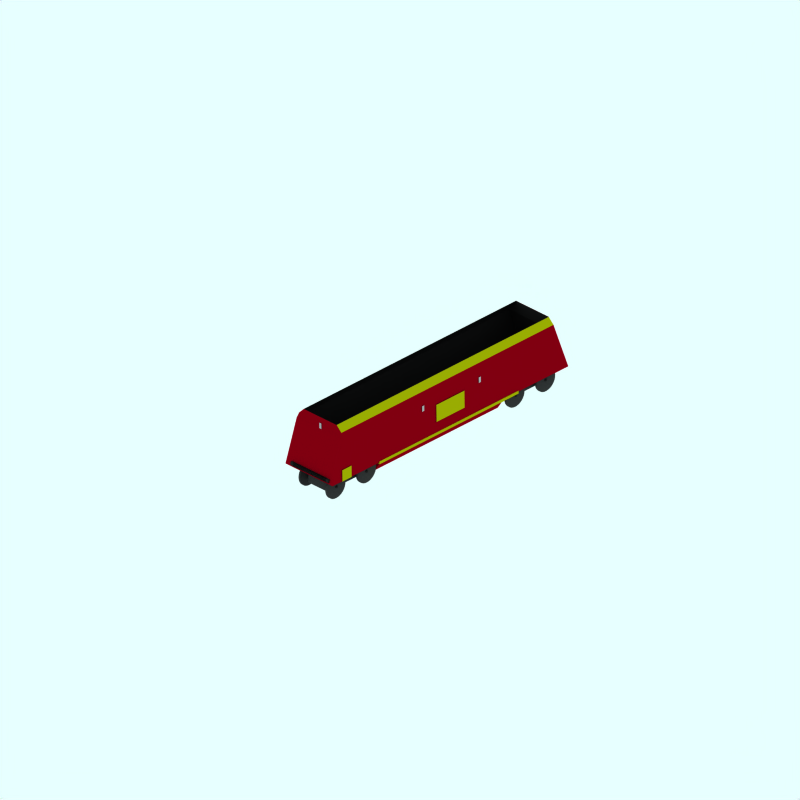 # Source: hta.blend  (saved by Blender 2.42.0; exported with 4.5.12 LTS)
import bpy
from mathutils import Matrix  # noqa: F401  (used for matrix-valued properties, if any)

bpy.ops.wm.read_factory_settings(use_empty=True)
scene = bpy.context.scene
scene.name = 'Scene'

# ---- collections
col_collection_1 = bpy.data.collections.new('Collection 1'); scene.collection.children.link(col_collection_1)
col_collection_2 = bpy.data.collections.new('Collection 2'); scene.collection.children.link(col_collection_2)
col_collection_2.hide_render = True
col_collection_2.hide_viewport = True
col_collection_3 = bpy.data.collections.new('Collection 3'); scene.collection.children.link(col_collection_3)
col_collection_3.hide_render = True
col_collection_3.hide_viewport = True

# ---- materials (node trees are filled in below, after node groups)
mat_maincolour1 = bpy.data.materials.new('MainColour1')
mat_maincolour1.alpha_threshold = 0.0
mat_maincolour1.preview_render_type = 'CUBE'
mat_maincolour1.diffuse_color = (0.5549, 0.0, 0.06479, 1.0)
mat_maincolour1.specular_color = (1.0, 0.9999, 0.9999)
mat_maincolour1.roughness = 0.5
mat_maincolour1.line_color = (0.0, 0.0, 0.0, 1.0)
mat_sign = bpy.data.materials.new('Sign')
mat_sign.alpha_threshold = 0.0
mat_sign.preview_render_type = 'CUBE'
mat_sign.diffuse_color = (0.6754, 0.6754, 0.6753, 1.0)
mat_sign.specular_color = (1.0, 0.9999, 0.9999)
mat_sign.roughness = 0.5
mat_sign.line_color = (0.0, 0.0, 0.0, 1.0)
mat_maincolour2 = bpy.data.materials.new('MainColour2')
mat_maincolour2.alpha_threshold = 0.0
mat_maincolour2.preview_render_type = 'CUBE'
mat_maincolour2.diffuse_color = (0.6611, 0.6754, 0.007007, 1.0)
mat_maincolour2.specular_color = (1.0, 0.9999, 0.9999)
mat_maincolour2.roughness = 0.5
mat_maincolour2.line_color = (0.0, 0.0, 0.0, 1.0)
mat_underframe = bpy.data.materials.new('Underframe')
mat_underframe.alpha_threshold = 0.0
mat_underframe.preview_render_type = 'FLAT'
mat_underframe.diffuse_color = (0.1334, 0.1334, 0.1334, 1.0)
mat_underframe.roughness = 0.5
mat_underframe.line_color = (0.0, 0.0, 0.0, 1.0)
mat_wheel = bpy.data.materials.new('wheel')
mat_wheel.alpha_threshold = 0.0
mat_wheel.preview_render_type = 'FLAT'
mat_wheel.diffuse_color = (0.2144, 0.2144, 0.2144, 1.0)
mat_wheel.roughness = 0.5
mat_wheel.line_color = (0.0, 0.0, 0.0, 1.0)
mat_base = bpy.data.materials.new('Base')
mat_base.alpha_threshold = 0.0
mat_base.preview_render_type = 'FLAT'
mat_base.diffuse_color = (0.6616, 0.675, 0.00675, 1.0)
mat_base.roughness = 0.5
mat_base.line_color = (0.0, 0.0, 0.0, 1.0)

# ---- material node trees

# ---- world
world_world = bpy.data.worlds.new('World'); scene.world = world_world
world_world.color = (0.9059, 1.0, 1.0)
world_world.use_sun_shadow = False
world_world.sun_shadow_jitter_overblur = 0.0
world_world.cycles.sampling_method = 'MANUAL'
world_world.cycles.sample_map_resolution = 256

# ---- cameras
cam_camera_001 = bpy.data.cameras.new('Camera.001')
cam_camera_001.type = 'ORTHO'
cam_camera_001.passepartout_alpha = 0.2
cam_camera_001.clip_end = 100.0
cam_camera_001.lens = 35.0
cam_camera_001.ortho_scale = 24.0
cam_camera_001.display_size = 5.91
cam_camera_001.show_passepartout = False
cam_camera_001.show_safe_areas = True
cam_camera_001.dof.focus_distance = 0.0
cam_camera_001.dof.aperture_fstop = 128.0

# ---- lights
light_lamp = bpy.data.lights.new('Lamp', 'SUN')
light_lamp.transmission_factor = 0.0
light_lamp.angle = 1.571
light_lamp.energy = 0.028
light_lamp.shadow_buffer_clip_start = 0.5
light_lamp.shadow_soft_size = 1.0
light_lamp.shadow_cascade_max_distance = 1000.0
light_lamp.cycles.use_multiple_importance_sampling = False

# ---- meshes
me_plane_008 = bpy.data.meshes.new('Plane.008')
me_plane_008.from_pydata([(0.4098, 3.581, 0.2426), (0.4098, -1.619, 0.2426), (-0.3902, -1.619, 0.2426), (-0.3902, 3.581, 0.2426), (-0.7902, 3.581, 0.8426), (-0.7902, -1.619, 0.8426), (0.8098, -1.619, 0.8426), (0.8098, 3.581, 0.8426)], [], [(0, 3, 2, 1), (2, 3, 4, 5), (3, 0, 7, 4), (0, 1, 6, 7), (1, 2, 5, 6), (5, 4, 7, 6)])
me_plane_008.materials.append(mat_maincolour1)
me_plane_008.use_remesh_preserve_volume = False
me_plane_008.use_remesh_preserve_attributes = False
me_plane_008.use_mirror_vertex_groups = False
me_plane_008.update()
me_plane_031 = bpy.data.meshes.new('Plane.031')
me_plane_031.from_pydata([(-0.1, 2.1, 1.0), (-0.1, 1.9, 1.0), (-0.2, 1.9, 1.0), (-0.2, 2.1, 1.0)], [], [(0, 3, 2, 1)])
me_plane_031.materials.append(mat_sign)
me_plane_031.use_remesh_preserve_volume = False
me_plane_031.use_remesh_preserve_attributes = False
me_plane_031.use_mirror_vertex_groups = False
me_plane_031.update()
me_plane_030 = bpy.data.meshes.new('Plane.030')
me_plane_030.from_pydata([(2.3, 2.1, 1.0), (2.3, 1.9, 1.0), (2.2, 1.9, 1.0), (2.2, 2.1, 1.0)], [], [(0, 3, 2, 1)])
me_plane_030.materials.append(mat_sign)
me_plane_030.use_remesh_preserve_volume = False
me_plane_030.use_remesh_preserve_attributes = False
me_plane_030.use_mirror_vertex_groups = False
me_plane_030.update()
me_plane_029 = bpy.data.meshes.new('Plane.029')
me_plane_029.from_pydata([(-3.2, 1.3, 1.0), (-3.2, 0.9, 1.0), (-3.6, 0.9, 1.0), (-3.6, 1.3, 1.0)], [], [(0, 3, 2, 1)])
me_plane_029.materials.append(mat_maincolour2)
me_plane_029.use_remesh_preserve_volume = False
me_plane_029.use_remesh_preserve_attributes = False
me_plane_029.use_mirror_vertex_groups = False
me_plane_029.update()
me_plane_028 = bpy.data.meshes.new('Plane.028')
me_plane_028.from_pydata([(1.0, 6.36, 1.073), (1.0, -4.215, 1.073), (-1.0, -4.215, 1.073), (-1.0, 6.36, 1.073)], [], [(0, 3, 2, 1)])
me_plane_028.materials.append(mat_underframe)
me_plane_028.use_remesh_preserve_volume = False
me_plane_028.use_remesh_preserve_attributes = False
me_plane_028.use_mirror_vertex_groups = False
me_plane_028.update()
me_plane_027 = bpy.data.meshes.new('Plane.027')
me_plane_027.from_pydata([(0.06, 2.5, -3.51), (0.06, 2.3, -3.51), (-0.04, 2.3, -3.51), (-0.04, 2.5, -3.51)], [], [(0, 3, 2, 1)])
me_plane_027.materials.append(mat_sign)
me_plane_027.use_remesh_preserve_volume = False
me_plane_027.use_remesh_preserve_attributes = False
me_plane_027.use_mirror_vertex_groups = False
me_plane_027.update()
me_plane_026 = bpy.data.meshes.new('Plane.026')
me_plane_026.from_pydata([(0.06, 2.5, 5.51), (0.06, 2.3, 5.51), (-0.04, 2.3, 5.51), (-0.04, 2.5, 5.51)], [], [(0, 3, 2, 1)])
me_plane_026.materials.append(mat_sign)
me_plane_026.use_remesh_preserve_volume = False
me_plane_026.use_remesh_preserve_attributes = False
me_plane_026.use_mirror_vertex_groups = False
me_plane_026.update()
me_plane_025 = bpy.data.meshes.new('Plane.025')
me_plane_025.from_pydata([(-3.2, 1.3, -1.01), (-3.2, 0.9, -1.01), (-3.6, 0.9, -1.01), (-3.6, 1.3, -1.01)], [], [(0, 3, 2, 1)])
me_plane_025.materials.append(mat_maincolour2)
me_plane_025.use_remesh_preserve_volume = False
me_plane_025.use_remesh_preserve_attributes = False
me_plane_025.use_mirror_vertex_groups = False
me_plane_025.update()
me_plane_024 = bpy.data.meshes.new('Plane.024')
me_plane_024.from_pydata([(2.3, 2.1, -1.01), (2.3, 1.9, -1.01), (2.2, 1.9, -1.01), (2.2, 2.1, -1.01)], [], [(0, 3, 2, 1)])
me_plane_024.materials.append(mat_sign)
me_plane_024.use_remesh_preserve_volume = False
me_plane_024.use_remesh_preserve_attributes = False
me_plane_024.use_mirror_vertex_groups = False
me_plane_024.update()
me_plane_023 = bpy.data.meshes.new('Plane.023')
me_plane_023.from_pydata([(-0.1, 2.1, -1.01), (-0.1, 1.9, -1.01), (-0.2, 1.9, -1.01), (-0.2, 2.1, -1.01)], [], [(0, 3, 2, 1)])
me_plane_023.materials.append(mat_sign)
me_plane_023.use_remesh_preserve_volume = False
me_plane_023.use_remesh_preserve_attributes = False
me_plane_023.use_mirror_vertex_groups = False
me_plane_023.update()
me_plane_022 = bpy.data.meshes.new('Plane.022')
me_plane_022.from_pydata([(5.49, 2.299, -0.9923), (-3.49, 2.299, -0.9923), (5.49, 2.499, -0.8923), (-3.51, 2.499, -0.8923), (5.49, 2.499, -0.8923), (-3.49, 2.499, -0.8923), (-3.49, 2.699, -0.6923), (5.49, 2.699, -0.6923), (-3.49, 2.699, 0.6923), (5.49, 2.699, 0.6923), (5.49, 2.299, 0.9923), (-3.49, 2.299, 0.9923), (5.49, 2.499, 0.8923), (-3.49, 2.499, 0.8923)], [(0, 2), (1, 3)], [(4, 12, 9, 7), (0, 10, 12, 4), (1, 11, 13, 5), (5, 6, 8, 13)])
me_plane_022.materials.append(mat_underframe)
me_plane_022.use_remesh_preserve_volume = False
me_plane_022.use_remesh_preserve_attributes = False
me_plane_022.use_mirror_vertex_groups = False
me_plane_022.update()
me_plane_021 = bpy.data.meshes.new('Plane.021')
me_plane_021.from_pydata([(5.49, 2.299, -0.9977), (5.99, 0.8992, -0.9977), (-3.98, 0.8992, -0.9977), (-3.48, 2.299, -0.9977), (5.49, 2.299, 0.9923), (5.99, 0.8992, 0.9923), (-3.98, 0.8992, 0.9923), (-3.48, 2.299, 0.9923)], [], [(2, 6, 7, 3), (0, 4, 5, 1)])
me_plane_021.materials.append(mat_underframe)
me_plane_021.use_remesh_preserve_volume = False
me_plane_021.use_remesh_preserve_attributes = False
me_plane_021.use_mirror_vertex_groups = False
me_plane_021.update()
me_plane_020 = bpy.data.meshes.new('Plane.020')
me_plane_020.from_pydata([(5.5, 2.299, 0.9823), (6.0, 0.8992, 0.9823), (-4.0, 0.8992, 0.9823), (-3.5, 2.299, 0.9823)], [], [(0, 3, 2, 1)])
me_plane_020.materials.append(mat_underframe)
me_plane_020.use_remesh_preserve_volume = False
me_plane_020.use_remesh_preserve_attributes = False
me_plane_020.use_mirror_vertex_groups = False
me_plane_020.update()
me_plane_019 = bpy.data.meshes.new('Plane.019')
me_plane_019.from_pydata([(5.5, 2.299, 0.9823), (-3.5, 2.299, 0.9823), (5.5, 2.499, 0.8823), (-3.5, 2.499, 0.8823)], [], [(1, 0, 2, 3)])
me_plane_019.materials.append(mat_underframe)
me_plane_019.use_remesh_preserve_volume = False
me_plane_019.use_remesh_preserve_attributes = False
me_plane_019.use_mirror_vertex_groups = False
me_plane_019.update()
me_plane_018 = bpy.data.meshes.new('Plane.018')
me_plane_018.from_pydata([(5.5, 2.499, 0.8823), (-3.5, 2.499, 0.8823), (-3.5, 2.699, 0.6823), (5.5, 2.699, 0.6823)], [], [(1, 0, 3, 2)])
me_plane_018.materials.append(mat_underframe)
me_plane_018.use_remesh_preserve_volume = False
me_plane_018.use_remesh_preserve_attributes = False
me_plane_018.use_mirror_vertex_groups = False
me_plane_018.update()
me_plane_017 = bpy.data.meshes.new('Plane.017')
me_plane_017.from_pydata([(5.5, 2.299, -0.9877), (6.0, 0.8992, -0.9877), (-4.0, 0.8992, -0.9877), (-3.5, 2.299, -0.9877)], [], [(0, 3, 2, 1)])
me_plane_017.materials.append(mat_underframe)
me_plane_017.use_remesh_preserve_volume = False
me_plane_017.use_remesh_preserve_attributes = False
me_plane_017.use_mirror_vertex_groups = False
me_plane_017.update()
me_plane_016 = bpy.data.meshes.new('Plane.016')
me_plane_016.from_pydata([(5.5, 2.499, 0.8823), (-3.5, 2.499, 0.8823), (-3.5, 2.699, 0.6823), (5.5, 2.699, 0.6823)], [], [(1, 0, 3, 2)])
me_plane_016.materials.append(mat_underframe)
me_plane_016.use_remesh_preserve_volume = False
me_plane_016.use_remesh_preserve_attributes = False
me_plane_016.use_mirror_vertex_groups = False
me_plane_016.update()
me_plane_015 = bpy.data.meshes.new('Plane.015')
me_plane_015.from_pydata([(5.5, 2.299, 0.9823), (-3.5, 2.299, 0.9823), (5.5, 2.499, 0.8823), (-3.5, 2.499, 0.8823)], [], [(1, 0, 2, 3)])
me_plane_015.materials.append(mat_underframe)
me_plane_015.use_remesh_preserve_volume = False
me_plane_015.use_remesh_preserve_attributes = False
me_plane_015.use_mirror_vertex_groups = False
me_plane_015.update()
me_plane_014 = bpy.data.meshes.new('Plane.014')
me_plane_014.from_pydata([(1.6, 1.9, -1.01), (1.6, 1.3, -1.01), (0.4, 1.3, -1.01), (0.4, 1.9, -1.01)], [], [(0, 3, 2, 1)])
me_plane_014.materials.append(mat_maincolour2)
me_plane_014.use_remesh_preserve_volume = False
me_plane_014.use_remesh_preserve_attributes = False
me_plane_014.use_mirror_vertex_groups = False
me_plane_014.update()
me_plane_013 = bpy.data.meshes.new('Plane.013')
me_plane_013.from_pydata([(1.6, 1.9, -1.01), (1.6, 1.3, -1.01), (0.4, 1.3, -1.01), (0.4, 1.9, -1.01)], [], [(0, 3, 2, 1)])
me_plane_013.materials.append(mat_maincolour2)
me_plane_013.use_remesh_preserve_volume = False
me_plane_013.use_remesh_preserve_attributes = False
me_plane_013.use_mirror_vertex_groups = False
me_plane_013.update()
me_plane_011 = bpy.data.meshes.new('Plane.011')
me_plane_011.from_pydata([(5.5, 2.299, -0.9977), (6.0, 0.8992, -0.9977), (-4.0, 0.8992, -0.9977), (-3.5, 2.299, -0.9977), (5.5, 2.299, 0.9923), (6.0, 0.8992, 0.9923), (-4.0, 0.8992, 0.9923), (-3.5, 2.299, 0.9923)], [], [(2, 6, 7, 3), (0, 4, 5, 1)])
me_plane_011.materials.append(mat_maincolour1)
me_plane_011.use_remesh_preserve_volume = False
me_plane_011.use_remesh_preserve_attributes = False
me_plane_011.use_mirror_vertex_groups = False
me_plane_011.update()
me_plane_007 = bpy.data.meshes.new('Plane.007')
me_plane_007.from_pydata([(5.5, 2.299, -0.9923), (-3.5, 2.299, -0.9923), (5.5, 2.499, -0.8923), (-3.5, 2.499, -0.8923), (5.5, 2.499, -0.8923), (-3.5, 2.499, -0.8923), (-3.5, 2.699, -0.6923), (5.5, 2.699, -0.6923), (-3.5, 2.699, 0.6923), (5.5, 2.699, 0.6923), (5.5, 2.299, 0.9923), (-3.5, 2.299, 0.9923), (5.5, 2.499, 0.8923), (-3.5, 2.499, 0.8923)], [(0, 2), (1, 3)], [(4, 12, 9, 7), (0, 10, 12, 4), (1, 11, 13, 5), (5, 6, 8, 13)])
me_plane_007.materials.append(mat_maincolour1)
me_plane_007.use_remesh_preserve_volume = False
me_plane_007.use_remesh_preserve_attributes = False
me_plane_007.use_mirror_vertex_groups = False
me_plane_007.update()
me_plane_006 = bpy.data.meshes.new('Plane.006')
me_plane_006.from_pydata([(5.5, 2.299, 0.9923), (-3.5, 2.299, 0.9923), (5.5, 2.499, 0.8923), (-3.5, 2.499, 0.8923)], [], [(1, 0, 2, 3)])
me_plane_006.materials.append(mat_maincolour1)
me_plane_006.use_remesh_preserve_volume = False
me_plane_006.use_remesh_preserve_attributes = False
me_plane_006.use_mirror_vertex_groups = False
me_plane_006.update()
me_plane_005 = bpy.data.meshes.new('Plane.005')
me_plane_005.from_pydata([(5.5, 2.499, 0.8923), (-3.5, 2.499, 0.8923), (-3.5, 2.699, 0.6923), (5.5, 2.699, 0.6923)], [], [(1, 0, 3, 2)])
me_plane_005.materials.append(mat_maincolour2)
me_plane_005.use_remesh_preserve_volume = False
me_plane_005.use_remesh_preserve_attributes = False
me_plane_005.use_mirror_vertex_groups = False
me_plane_005.update()
me_plane_004 = bpy.data.meshes.new('Plane.004')
me_plane_004.from_pydata([(5.5, 2.499, 0.8923), (-3.5, 2.499, 0.8923), (-3.5, 2.699, 0.6923), (5.5, 2.699, 0.6923)], [], [(1, 0, 3, 2)])
me_plane_004.materials.append(mat_maincolour2)
me_plane_004.use_remesh_preserve_volume = False
me_plane_004.use_remesh_preserve_attributes = False
me_plane_004.use_mirror_vertex_groups = False
me_plane_004.update()
me_plane_003 = bpy.data.meshes.new('Plane.003')
me_plane_003.from_pydata([(5.5, 2.299, 0.9923), (-3.5, 2.299, 0.9923), (5.5, 2.499, 0.8923), (-3.5, 2.499, 0.8923)], [], [(1, 0, 2, 3)])
me_plane_003.materials.append(mat_maincolour1)
me_plane_003.use_remesh_preserve_volume = False
me_plane_003.use_remesh_preserve_attributes = False
me_plane_003.use_mirror_vertex_groups = False
me_plane_003.update()
me_plane_001 = bpy.data.meshes.new('Plane.001')
me_plane_001.from_pydata([(5.5, 2.299, 0.9923), (6.0, 0.8992, 0.9923), (-4.0, 0.8992, 0.9923), (-3.5, 2.299, 0.9923)], [], [(0, 3, 2, 1)])
me_plane_001.materials.append(mat_maincolour1)
me_plane_001.use_remesh_preserve_volume = False
me_plane_001.use_remesh_preserve_attributes = False
me_plane_001.use_mirror_vertex_groups = False
me_plane_001.update()
me_plane = bpy.data.meshes.new('Plane')
me_plane.from_pydata([(5.5, 2.299, -0.9977), (6.0, 0.8992, -0.9977), (-4.0, 0.8992, -0.9977), (-3.5, 2.299, -0.9977)], [], [(0, 3, 2, 1)])
me_plane.materials.append(mat_maincolour1)
me_plane.use_remesh_preserve_volume = False
me_plane.use_remesh_preserve_attributes = False
me_plane.use_mirror_vertex_groups = False
me_plane.update()
me_cylinder_012 = bpy.data.meshes.new('Cylinder.012')
me_cylinder_012.from_pydata([(5.144, 0.2427, 0.6139), (5.095, 0.3027, 0.6139), (5.058, 0.3712, 0.6139), (5.036, 0.4455, 0.6139), (5.028, 0.5227, 0.6139), (5.036, 0.6, 0.6139), (5.058, 0.6742, 0.6139), (5.095, 0.7427, 0.6139), (5.144, 0.8027, 0.6139), (5.204, 0.852, 0.6139), (5.272, 0.8885, 0.6139), (5.347, 0.9111, 0.6139), (5.424, 0.9187, 0.6139), (5.501, 0.9111, 0.6139), (5.576, 0.8885, 0.6139), (5.644, 0.852, 0.6139), (5.704, 0.8027, 0.6139), (5.753, 0.7427, 0.6139), (5.79, 0.6742, 0.6139), (5.812, 0.6, 0.6139), (5.82, 0.5227, 0.6139), (5.812, 0.4455, 0.6139), (5.79, 0.3712, 0.6139), (5.753, 0.3027, 0.6139), (5.704, 0.2427, 0.6139), (5.644, 0.1935, 0.6139), (5.576, 0.1569, 0.6139), (5.501, 0.1343, 0.6139), (5.424, 0.1267, 0.6139), (5.347, 0.1343, 0.6139), (5.272, 0.1569, 0.6139), (5.204, 0.1935, 0.6139), (5.144, 0.2427, 0.5539), (5.095, 0.3027, 0.5539), (5.058, 0.3712, 0.5539), (5.036, 0.4455, 0.5539), (5.028, 0.5227, 0.5539), (5.036, 0.6, 0.5539), (5.058, 0.6742, 0.5539), (5.095, 0.7427, 0.5539), (5.144, 0.8027, 0.5539), (5.204, 0.852, 0.5539), (5.272, 0.8885, 0.5539), (5.347, 0.9111, 0.5539), (5.424, 0.9187, 0.5539), (5.501, 0.9111, 0.5539), (5.576, 0.8885, 0.5539), (5.644, 0.852, 0.5539), (5.704, 0.8027, 0.5539), (5.753, 0.7427, 0.5539), (5.79, 0.6742, 0.5539), (5.812, 0.6, 0.5539), (5.82, 0.5227, 0.5539), (5.812, 0.4455, 0.5539), (5.79, 0.3712, 0.5539), (5.753, 0.3027, 0.5539), (5.704, 0.2427, 0.5539), (5.644, 0.1935, 0.5539), (5.576, 0.1569, 0.5539), (5.501, 0.1343, 0.5539), (5.424, 0.1267, 0.5539), (5.347, 0.1343, 0.5539), (5.272, 0.1569, 0.5539), (5.204, 0.1935, 0.5539), (5.424, 0.5227, 0.6139), (5.424, 0.5227, 0.5539)], [], [(64, 0, 1), (65, 33, 32), (64, 1, 2), (65, 34, 33), (64, 2, 3), (65, 35, 34), (64, 3, 4), (65, 36, 35), (64, 4, 5), (65, 37, 36), (64, 5, 6), (65, 38, 37), (64, 6, 7), (65, 39, 38), (64, 7, 8), (65, 40, 39), (64, 8, 9), (65, 41, 40), (64, 9, 10), (65, 42, 41), (64, 10, 11), (65, 43, 42), (64, 11, 12), (65, 44, 43), (64, 12, 13), (65, 45, 44), (64, 13, 14), (65, 46, 45), (64, 14, 15), (65, 47, 46), (64, 15, 16), (65, 48, 47), (64, 16, 17), (65, 49, 48), (64, 17, 18), (65, 50, 49), (64, 18, 19), (65, 51, 50), (64, 19, 20), (65, 52, 51), (64, 20, 21), (65, 53, 52), (64, 21, 22), (65, 54, 53), (64, 22, 23), (65, 55, 54), (64, 23, 24), (65, 56, 55), (64, 24, 25), (65, 57, 56), (64, 25, 26), (65, 58, 57), (64, 26, 27), (65, 59, 58), (64, 27, 28), (65, 60, 59), (64, 28, 29), (65, 61, 60), (64, 29, 30), (65, 62, 61), (64, 30, 31), (65, 63, 62), (31, 0, 64), (65, 32, 63), (0, 32, 33, 1), (1, 33, 34, 2), (2, 34, 35, 3), (3, 35, 36, 4), (4, 36, 37, 5), (5, 37, 38, 6), (6, 38, 39, 7), (7, 39, 40, 8), (8, 40, 41, 9), (9, 41, 42, 10), (10, 42, 43, 11), (11, 43, 44, 12), (12, 44, 45, 13), (13, 45, 46, 14), (14, 46, 47, 15), (15, 47, 48, 16), (16, 48, 49, 17), (17, 49, 50, 18), (18, 50, 51, 19), (19, 51, 52, 20), (20, 52, 53, 21), (21, 53, 54, 22), (22, 54, 55, 23), (23, 55, 56, 24), (24, 56, 57, 25), (25, 57, 58, 26), (26, 58, 59, 27), (27, 59, 60, 28), (28, 60, 61, 29), (29, 61, 62, 30), (30, 62, 63, 31), (32, 0, 31, 63)])
me_cylinder_012.materials.append(mat_wheel)
me_cylinder_012.use_remesh_preserve_volume = False
me_cylinder_012.use_remesh_preserve_attributes = False
me_cylinder_012.use_mirror_vertex_groups = False
me_cylinder_012.update()
me_cylinder_011 = bpy.data.meshes.new('Cylinder.011')
me_cylinder_011.from_pydata([(3.844, 0.2427, 0.6139), (3.795, 0.3027, 0.6139), (3.758, 0.3712, 0.6139), (3.736, 0.4455, 0.6139), (3.728, 0.5227, 0.6139), (3.736, 0.6, 0.6139), (3.758, 0.6742, 0.6139), (3.795, 0.7427, 0.6139), (3.844, 0.8027, 0.6139), (3.904, 0.852, 0.6139), (3.972, 0.8885, 0.6139), (4.047, 0.9111, 0.6139), (4.124, 0.9187, 0.6139), (4.201, 0.9111, 0.6139), (4.276, 0.8885, 0.6139), (4.344, 0.852, 0.6139), (4.404, 0.8027, 0.6139), (4.453, 0.7427, 0.6139), (4.49, 0.6742, 0.6139), (4.512, 0.6, 0.6139), (4.52, 0.5227, 0.6139), (4.512, 0.4455, 0.6139), (4.49, 0.3712, 0.6139), (4.453, 0.3027, 0.6139), (4.404, 0.2427, 0.6139), (4.344, 0.1935, 0.6139), (4.276, 0.1569, 0.6139), (4.201, 0.1343, 0.6139), (4.124, 0.1267, 0.6139), (4.047, 0.1343, 0.6139), (3.972, 0.1569, 0.6139), (3.904, 0.1935, 0.6139), (3.844, 0.2427, 0.5539), (3.795, 0.3027, 0.5539), (3.758, 0.3712, 0.5539), (3.736, 0.4455, 0.5539), (3.728, 0.5227, 0.5539), (3.736, 0.6, 0.5539), (3.758, 0.6742, 0.5539), (3.795, 0.7427, 0.5539), (3.844, 0.8027, 0.5539), (3.904, 0.852, 0.5539), (3.972, 0.8885, 0.5539), (4.047, 0.9111, 0.5539), (4.124, 0.9187, 0.5539), (4.201, 0.9111, 0.5539), (4.276, 0.8885, 0.5539), (4.344, 0.852, 0.5539), (4.404, 0.8027, 0.5539), (4.453, 0.7427, 0.5539), (4.49, 0.6742, 0.5539), (4.512, 0.6, 0.5539), (4.52, 0.5227, 0.5539), (4.512, 0.4455, 0.5539), (4.49, 0.3712, 0.5539), (4.453, 0.3027, 0.5539), (4.404, 0.2427, 0.5539), (4.344, 0.1935, 0.5539), (4.276, 0.1569, 0.5539), (4.201, 0.1343, 0.5539), (4.124, 0.1267, 0.5539), (4.047, 0.1343, 0.5539), (3.972, 0.1569, 0.5539), (3.904, 0.1935, 0.5539), (4.124, 0.5227, 0.6139), (4.124, 0.5227, 0.5539)], [], [(64, 0, 1), (65, 33, 32), (64, 1, 2), (65, 34, 33), (64, 2, 3), (65, 35, 34), (64, 3, 4), (65, 36, 35), (64, 4, 5), (65, 37, 36), (64, 5, 6), (65, 38, 37), (64, 6, 7), (65, 39, 38), (64, 7, 8), (65, 40, 39), (64, 8, 9), (65, 41, 40), (64, 9, 10), (65, 42, 41), (64, 10, 11), (65, 43, 42), (64, 11, 12), (65, 44, 43), (64, 12, 13), (65, 45, 44), (64, 13, 14), (65, 46, 45), (64, 14, 15), (65, 47, 46), (64, 15, 16), (65, 48, 47), (64, 16, 17), (65, 49, 48), (64, 17, 18), (65, 50, 49), (64, 18, 19), (65, 51, 50), (64, 19, 20), (65, 52, 51), (64, 20, 21), (65, 53, 52), (64, 21, 22), (65, 54, 53), (64, 22, 23), (65, 55, 54), (64, 23, 24), (65, 56, 55), (64, 24, 25), (65, 57, 56), (64, 25, 26), (65, 58, 57), (64, 26, 27), (65, 59, 58), (64, 27, 28), (65, 60, 59), (64, 28, 29), (65, 61, 60), (64, 29, 30), (65, 62, 61), (64, 30, 31), (65, 63, 62), (31, 0, 64), (65, 32, 63), (0, 32, 33, 1), (1, 33, 34, 2), (2, 34, 35, 3), (3, 35, 36, 4), (4, 36, 37, 5), (5, 37, 38, 6), (6, 38, 39, 7), (7, 39, 40, 8), (8, 40, 41, 9), (9, 41, 42, 10), (10, 42, 43, 11), (11, 43, 44, 12), (12, 44, 45, 13), (13, 45, 46, 14), (14, 46, 47, 15), (15, 47, 48, 16), (16, 48, 49, 17), (17, 49, 50, 18), (18, 50, 51, 19), (19, 51, 52, 20), (20, 52, 53, 21), (21, 53, 54, 22), (22, 54, 55, 23), (23, 55, 56, 24), (24, 56, 57, 25), (25, 57, 58, 26), (26, 58, 59, 27), (27, 59, 60, 28), (28, 60, 61, 29), (29, 61, 62, 30), (30, 62, 63, 31), (32, 0, 31, 63)])
me_cylinder_011.materials.append(mat_wheel)
me_cylinder_011.use_remesh_preserve_volume = False
me_cylinder_011.use_remesh_preserve_attributes = False
me_cylinder_011.use_mirror_vertex_groups = False
me_cylinder_011.update()
me_cylinder_010 = bpy.data.meshes.new('Cylinder.010')
me_cylinder_010.from_pydata([(3.844, 0.2463, -0.5192), (3.795, 0.3063, -0.5192), (3.758, 0.3747, -0.5192), (3.736, 0.449, -0.5192), (3.728, 0.5263, -0.5192), (3.736, 0.6035, -0.5192), (3.758, 0.6778, -0.5192), (3.795, 0.7462, -0.5192), (3.844, 0.8063, -0.5192), (3.904, 0.8555, -0.5192), (3.972, 0.8921, -0.5192), (4.047, 0.9146, -0.5192), (4.124, 0.9222, -0.5192), (4.201, 0.9146, -0.5192), (4.276, 0.8921, -0.5192), (4.344, 0.8555, -0.5192), (4.404, 0.8063, -0.5192), (4.453, 0.7462, -0.5192), (4.49, 0.6778, -0.5192), (4.512, 0.6035, -0.5192), (4.52, 0.5263, -0.5192), (4.512, 0.449, -0.5192), (4.49, 0.3747, -0.5192), (4.453, 0.3063, -0.5192), (4.404, 0.2463, -0.5192), (4.344, 0.197, -0.5192), (4.276, 0.1604, -0.5192), (4.201, 0.1379, -0.5192), (4.124, 0.1303, -0.5192), (4.047, 0.1379, -0.5192), (3.972, 0.1604, -0.5192), (3.904, 0.197, -0.5192), (3.844, 0.2463, -0.5792), (3.795, 0.3063, -0.5792), (3.758, 0.3747, -0.5792), (3.736, 0.449, -0.5792), (3.728, 0.5263, -0.5792), (3.736, 0.6035, -0.5792), (3.758, 0.6778, -0.5792), (3.795, 0.7462, -0.5792), (3.844, 0.8063, -0.5792), (3.904, 0.8555, -0.5792), (3.972, 0.8921, -0.5792), (4.047, 0.9146, -0.5792), (4.124, 0.9222, -0.5792), (4.201, 0.9146, -0.5792), (4.276, 0.8921, -0.5792), (4.344, 0.8555, -0.5792), (4.404, 0.8063, -0.5792), (4.453, 0.7462, -0.5792), (4.49, 0.6778, -0.5792), (4.512, 0.6035, -0.5792), (4.52, 0.5263, -0.5792), (4.512, 0.449, -0.5792), (4.49, 0.3747, -0.5792), (4.453, 0.3063, -0.5792), (4.404, 0.2463, -0.5792), (4.344, 0.197, -0.5792), (4.276, 0.1604, -0.5792), (4.201, 0.1379, -0.5792), (4.124, 0.1303, -0.5792), (4.047, 0.1379, -0.5792), (3.972, 0.1604, -0.5792), (3.904, 0.197, -0.5792), (4.124, 0.5263, -0.5192), (4.124, 0.5263, -0.5792)], [], [(64, 0, 1), (65, 33, 32), (64, 1, 2), (65, 34, 33), (64, 2, 3), (65, 35, 34), (64, 3, 4), (65, 36, 35), (64, 4, 5), (65, 37, 36), (64, 5, 6), (65, 38, 37), (64, 6, 7), (65, 39, 38), (64, 7, 8), (65, 40, 39), (64, 8, 9), (65, 41, 40), (64, 9, 10), (65, 42, 41), (64, 10, 11), (65, 43, 42), (64, 11, 12), (65, 44, 43), (64, 12, 13), (65, 45, 44), (64, 13, 14), (65, 46, 45), (64, 14, 15), (65, 47, 46), (64, 15, 16), (65, 48, 47), (64, 16, 17), (65, 49, 48), (64, 17, 18), (65, 50, 49), (64, 18, 19), (65, 51, 50), (64, 19, 20), (65, 52, 51), (64, 20, 21), (65, 53, 52), (64, 21, 22), (65, 54, 53), (64, 22, 23), (65, 55, 54), (64, 23, 24), (65, 56, 55), (64, 24, 25), (65, 57, 56), (64, 25, 26), (65, 58, 57), (64, 26, 27), (65, 59, 58), (64, 27, 28), (65, 60, 59), (64, 28, 29), (65, 61, 60), (64, 29, 30), (65, 62, 61), (64, 30, 31), (65, 63, 62), (31, 0, 64), (65, 32, 63), (0, 32, 33, 1), (1, 33, 34, 2), (2, 34, 35, 3), (3, 35, 36, 4), (4, 36, 37, 5), (5, 37, 38, 6), (6, 38, 39, 7), (7, 39, 40, 8), (8, 40, 41, 9), (9, 41, 42, 10), (10, 42, 43, 11), (11, 43, 44, 12), (12, 44, 45, 13), (13, 45, 46, 14), (14, 46, 47, 15), (15, 47, 48, 16), (16, 48, 49, 17), (17, 49, 50, 18), (18, 50, 51, 19), (19, 51, 52, 20), (20, 52, 53, 21), (21, 53, 54, 22), (22, 54, 55, 23), (23, 55, 56, 24), (24, 56, 57, 25), (25, 57, 58, 26), (26, 58, 59, 27), (27, 59, 60, 28), (28, 60, 61, 29), (29, 61, 62, 30), (30, 62, 63, 31), (32, 0, 31, 63)])
me_cylinder_010.materials.append(mat_wheel)
me_cylinder_010.use_remesh_preserve_volume = False
me_cylinder_010.use_remesh_preserve_attributes = False
me_cylinder_010.use_mirror_vertex_groups = False
me_cylinder_010.update()
me_cylinder_009 = bpy.data.meshes.new('Cylinder.009')
me_cylinder_009.from_pydata([(5.144, 0.2463, -0.5192), (5.095, 0.3063, -0.5192), (5.058, 0.3747, -0.5192), (5.036, 0.449, -0.5192), (5.028, 0.5263, -0.5192), (5.036, 0.6035, -0.5192), (5.058, 0.6778, -0.5192), (5.095, 0.7462, -0.5192), (5.144, 0.8063, -0.5192), (5.204, 0.8555, -0.5192), (5.272, 0.8921, -0.5192), (5.347, 0.9146, -0.5192), (5.424, 0.9222, -0.5192), (5.501, 0.9146, -0.5192), (5.576, 0.8921, -0.5192), (5.644, 0.8555, -0.5192), (5.704, 0.8063, -0.5192), (5.753, 0.7462, -0.5192), (5.79, 0.6778, -0.5192), (5.812, 0.6035, -0.5192), (5.82, 0.5263, -0.5192), (5.812, 0.449, -0.5192), (5.79, 0.3747, -0.5192), (5.753, 0.3063, -0.5192), (5.704, 0.2463, -0.5192), (5.644, 0.197, -0.5192), (5.576, 0.1604, -0.5192), (5.501, 0.1379, -0.5192), (5.424, 0.1303, -0.5192), (5.347, 0.1379, -0.5192), (5.272, 0.1604, -0.5192), (5.204, 0.197, -0.5192), (5.144, 0.2463, -0.5792), (5.095, 0.3063, -0.5792), (5.058, 0.3747, -0.5792), (5.036, 0.449, -0.5792), (5.028, 0.5263, -0.5792), (5.036, 0.6035, -0.5792), (5.058, 0.6778, -0.5792), (5.095, 0.7462, -0.5792), (5.144, 0.8063, -0.5792), (5.204, 0.8555, -0.5792), (5.272, 0.8921, -0.5792), (5.347, 0.9146, -0.5792), (5.424, 0.9222, -0.5792), (5.501, 0.9146, -0.5792), (5.576, 0.8921, -0.5792), (5.644, 0.8555, -0.5792), (5.704, 0.8063, -0.5792), (5.753, 0.7462, -0.5792), (5.79, 0.6778, -0.5792), (5.812, 0.6035, -0.5792), (5.82, 0.5263, -0.5792), (5.812, 0.449, -0.5792), (5.79, 0.3747, -0.5792), (5.753, 0.3063, -0.5792), (5.704, 0.2463, -0.5792), (5.644, 0.197, -0.5792), (5.576, 0.1604, -0.5792), (5.501, 0.1379, -0.5792), (5.424, 0.1303, -0.5792), (5.347, 0.1379, -0.5792), (5.272, 0.1604, -0.5792), (5.204, 0.197, -0.5792), (5.424, 0.5263, -0.5192), (5.424, 0.5263, -0.5792)], [], [(64, 0, 1), (65, 33, 32), (64, 1, 2), (65, 34, 33), (64, 2, 3), (65, 35, 34), (64, 3, 4), (65, 36, 35), (64, 4, 5), (65, 37, 36), (64, 5, 6), (65, 38, 37), (64, 6, 7), (65, 39, 38), (64, 7, 8), (65, 40, 39), (64, 8, 9), (65, 41, 40), (64, 9, 10), (65, 42, 41), (64, 10, 11), (65, 43, 42), (64, 11, 12), (65, 44, 43), (64, 12, 13), (65, 45, 44), (64, 13, 14), (65, 46, 45), (64, 14, 15), (65, 47, 46), (64, 15, 16), (65, 48, 47), (64, 16, 17), (65, 49, 48), (64, 17, 18), (65, 50, 49), (64, 18, 19), (65, 51, 50), (64, 19, 20), (65, 52, 51), (64, 20, 21), (65, 53, 52), (64, 21, 22), (65, 54, 53), (64, 22, 23), (65, 55, 54), (64, 23, 24), (65, 56, 55), (64, 24, 25), (65, 57, 56), (64, 25, 26), (65, 58, 57), (64, 26, 27), (65, 59, 58), (64, 27, 28), (65, 60, 59), (64, 28, 29), (65, 61, 60), (64, 29, 30), (65, 62, 61), (64, 30, 31), (65, 63, 62), (31, 0, 64), (65, 32, 63), (0, 32, 33, 1), (1, 33, 34, 2), (2, 34, 35, 3), (3, 35, 36, 4), (4, 36, 37, 5), (5, 37, 38, 6), (6, 38, 39, 7), (7, 39, 40, 8), (8, 40, 41, 9), (9, 41, 42, 10), (10, 42, 43, 11), (11, 43, 44, 12), (12, 44, 45, 13), (13, 45, 46, 14), (14, 46, 47, 15), (15, 47, 48, 16), (16, 48, 49, 17), (17, 49, 50, 18), (18, 50, 51, 19), (19, 51, 52, 20), (20, 52, 53, 21), (21, 53, 54, 22), (22, 54, 55, 23), (23, 55, 56, 24), (24, 56, 57, 25), (25, 57, 58, 26), (26, 58, 59, 27), (27, 59, 60, 28), (28, 60, 61, 29), (29, 61, 62, 30), (30, 62, 63, 31), (32, 0, 31, 63)])
me_cylinder_009.materials.append(mat_wheel)
me_cylinder_009.use_remesh_preserve_volume = False
me_cylinder_009.use_remesh_preserve_attributes = False
me_cylinder_009.use_mirror_vertex_groups = False
me_cylinder_009.update()
me_cylinder_008 = bpy.data.meshes.new('Cylinder.008')
me_cylinder_008.from_pydata([(41.1, 4.856, -6.082), (41.05, 4.916, -6.082), (41.01, 4.984, -6.082), (40.99, 5.058, -6.082), (40.98, 5.136, -6.082), (40.99, 5.213, -6.082), (41.01, 5.287, -6.082), (41.05, 5.356, -6.082), (41.1, 5.416, -6.082), (41.16, 5.465, -6.082), (41.23, 5.501, -6.082), (41.3, 5.524, -6.082), (41.38, 5.531, -6.082), (41.46, 5.524, -6.082), (41.53, 5.501, -6.082), (41.6, 5.465, -6.082), (41.66, 5.416, -6.082), (41.71, 5.356, -6.082), (41.75, 5.287, -6.082), (41.77, 5.213, -6.082), (41.78, 5.136, -6.082), (41.77, 5.058, -6.082), (41.75, 4.984, -6.082), (41.71, 4.916, -6.082), (41.66, 4.856, -6.082), (41.6, 4.806, -6.082), (41.53, 4.77, -6.082), (41.46, 4.747, -6.082), (41.38, 4.74, -6.082), (41.3, 4.747, -6.082), (41.23, 4.77, -6.082), (41.16, 4.806, -6.082), (41.1, 4.856, 6.458), (41.05, 4.916, 6.458), (41.01, 4.984, 6.458), (40.99, 5.058, 6.458), (40.98, 5.136, 6.458), (40.99, 5.213, 6.458), (41.01, 5.287, 6.458), (41.05, 5.356, 6.458), (41.1, 5.416, 6.458), (41.16, 5.465, 6.458), (41.23, 5.501, 6.458), (41.3, 5.524, 6.458), (41.38, 5.531, 6.458), (41.46, 5.524, 6.458), (41.53, 5.501, 6.458), (41.6, 5.465, 6.458), (41.66, 5.416, 6.458), (41.71, 5.356, 6.458), (41.75, 5.287, 6.458), (41.77, 5.213, 6.458), (41.78, 5.136, 6.458), (41.77, 5.058, 6.458), (41.75, 4.984, 6.458), (41.71, 4.916, 6.458), (41.66, 4.856, 6.458), (41.6, 4.806, 6.458), (41.53, 4.77, 6.458), (41.46, 4.747, 6.458), (41.38, 4.74, 6.458), (41.3, 4.747, 6.458), (41.23, 4.77, 6.458), (41.16, 4.806, 6.458), (41.38, 5.136, -6.082), (41.38, 5.136, 6.458)], [], [(64, 0, 1), (65, 33, 32), (64, 1, 2), (65, 34, 33), (64, 2, 3), (65, 35, 34), (64, 3, 4), (65, 36, 35), (64, 4, 5), (65, 37, 36), (64, 5, 6), (65, 38, 37), (64, 6, 7), (65, 39, 38), (64, 7, 8), (65, 40, 39), (64, 8, 9), (65, 41, 40), (64, 9, 10), (65, 42, 41), (64, 10, 11), (65, 43, 42), (64, 11, 12), (65, 44, 43), (64, 12, 13), (65, 45, 44), (64, 13, 14), (65, 46, 45), (64, 14, 15), (65, 47, 46), (64, 15, 16), (65, 48, 47), (64, 16, 17), (65, 49, 48), (64, 17, 18), (65, 50, 49), (64, 18, 19), (65, 51, 50), (64, 19, 20), (65, 52, 51), (64, 20, 21), (65, 53, 52), (64, 21, 22), (65, 54, 53), (64, 22, 23), (65, 55, 54), (64, 23, 24), (65, 56, 55), (64, 24, 25), (65, 57, 56), (64, 25, 26), (65, 58, 57), (64, 26, 27), (65, 59, 58), (64, 27, 28), (65, 60, 59), (64, 28, 29), (65, 61, 60), (64, 29, 30), (65, 62, 61), (64, 30, 31), (65, 63, 62), (31, 0, 64), (65, 32, 63), (0, 32, 33, 1), (1, 33, 34, 2), (2, 34, 35, 3), (3, 35, 36, 4), (4, 36, 37, 5), (5, 37, 38, 6), (6, 38, 39, 7), (7, 39, 40, 8), (8, 40, 41, 9), (9, 41, 42, 10), (10, 42, 43, 11), (11, 43, 44, 12), (12, 44, 45, 13), (13, 45, 46, 14), (14, 46, 47, 15), (15, 47, 48, 16), (16, 48, 49, 17), (17, 49, 50, 18), (18, 50, 51, 19), (19, 51, 52, 20), (20, 52, 53, 21), (21, 53, 54, 22), (22, 54, 55, 23), (23, 55, 56, 24), (24, 56, 57, 25), (25, 57, 58, 26), (26, 58, 59, 27), (27, 59, 60, 28), (28, 60, 61, 29), (29, 61, 62, 30), (30, 62, 63, 31), (32, 0, 31, 63)])
me_cylinder_008.materials.append(mat_underframe)
me_cylinder_008.use_remesh_preserve_volume = False
me_cylinder_008.use_remesh_preserve_attributes = False
me_cylinder_008.use_mirror_vertex_groups = False
me_cylinder_008.update()
me_cylinder_007 = bpy.data.meshes.new('Cylinder.007')
me_cylinder_007.from_pydata([(53.8, 4.956, -6.082), (53.75, 5.016, -6.082), (53.71, 5.084, -6.082), (53.69, 5.158, -6.082), (53.68, 5.236, -6.082), (53.69, 5.313, -6.082), (53.71, 5.387, -6.082), (53.75, 5.456, -6.082), (53.8, 5.516, -6.082), (53.86, 5.565, -6.082), (53.93, 5.601, -6.082), (54.0, 5.624, -6.082), (54.08, 5.631, -6.082), (54.16, 5.624, -6.082), (54.23, 5.601, -6.082), (54.3, 5.565, -6.082), (54.36, 5.516, -6.082), (54.41, 5.456, -6.082), (54.45, 5.387, -6.082), (54.47, 5.313, -6.082), (54.48, 5.236, -6.082), (54.47, 5.158, -6.082), (54.45, 5.084, -6.082), (54.41, 5.016, -6.082), (54.36, 4.956, -6.082), (54.3, 4.906, -6.082), (54.23, 4.87, -6.082), (54.16, 4.847, -6.082), (54.08, 4.84, -6.082), (54.0, 4.847, -6.082), (53.93, 4.87, -6.082), (53.86, 4.906, -6.082), (53.8, 4.956, 6.458), (53.75, 5.016, 6.458), (53.71, 5.084, 6.458), (53.69, 5.158, 6.458), (53.68, 5.236, 6.458), (53.69, 5.313, 6.458), (53.71, 5.387, 6.458), (53.75, 5.456, 6.458), (53.8, 5.516, 6.458), (53.86, 5.565, 6.458), (53.93, 5.601, 6.458), (54.0, 5.624, 6.458), (54.08, 5.631, 6.458), (54.16, 5.624, 6.458), (54.23, 5.601, 6.458), (54.3, 5.565, 6.458), (54.36, 5.516, 6.458), (54.41, 5.456, 6.458), (54.45, 5.387, 6.458), (54.47, 5.313, 6.458), (54.48, 5.236, 6.458), (54.47, 5.158, 6.458), (54.45, 5.084, 6.458), (54.41, 5.016, 6.458), (54.36, 4.956, 6.458), (54.3, 4.906, 6.458), (54.23, 4.87, 6.458), (54.16, 4.847, 6.458), (54.08, 4.84, 6.458), (54.0, 4.847, 6.458), (53.93, 4.87, 6.458), (53.86, 4.906, 6.458), (54.08, 5.236, -6.082), (54.08, 5.236, 6.458)], [], [(64, 0, 1), (65, 33, 32), (64, 1, 2), (65, 34, 33), (64, 2, 3), (65, 35, 34), (64, 3, 4), (65, 36, 35), (64, 4, 5), (65, 37, 36), (64, 5, 6), (65, 38, 37), (64, 6, 7), (65, 39, 38), (64, 7, 8), (65, 40, 39), (64, 8, 9), (65, 41, 40), (64, 9, 10), (65, 42, 41), (64, 10, 11), (65, 43, 42), (64, 11, 12), (65, 44, 43), (64, 12, 13), (65, 45, 44), (64, 13, 14), (65, 46, 45), (64, 14, 15), (65, 47, 46), (64, 15, 16), (65, 48, 47), (64, 16, 17), (65, 49, 48), (64, 17, 18), (65, 50, 49), (64, 18, 19), (65, 51, 50), (64, 19, 20), (65, 52, 51), (64, 20, 21), (65, 53, 52), (64, 21, 22), (65, 54, 53), (64, 22, 23), (65, 55, 54), (64, 23, 24), (65, 56, 55), (64, 24, 25), (65, 57, 56), (64, 25, 26), (65, 58, 57), (64, 26, 27), (65, 59, 58), (64, 27, 28), (65, 60, 59), (64, 28, 29), (65, 61, 60), (64, 29, 30), (65, 62, 61), (64, 30, 31), (65, 63, 62), (31, 0, 64), (65, 32, 63), (0, 32, 33, 1), (1, 33, 34, 2), (2, 34, 35, 3), (3, 35, 36, 4), (4, 36, 37, 5), (5, 37, 38, 6), (6, 38, 39, 7), (7, 39, 40, 8), (8, 40, 41, 9), (9, 41, 42, 10), (10, 42, 43, 11), (11, 43, 44, 12), (12, 44, 45, 13), (13, 45, 46, 14), (14, 46, 47, 15), (15, 47, 48, 16), (16, 48, 49, 17), (17, 49, 50, 18), (18, 50, 51, 19), (19, 51, 52, 20), (20, 52, 53, 21), (21, 53, 54, 22), (22, 54, 55, 23), (23, 55, 56, 24), (24, 56, 57, 25), (25, 57, 58, 26), (26, 58, 59, 27), (27, 59, 60, 28), (28, 60, 61, 29), (29, 61, 62, 30), (30, 62, 63, 31), (32, 0, 31, 63)])
me_cylinder_007.materials.append(mat_underframe)
me_cylinder_007.use_remesh_preserve_volume = False
me_cylinder_007.use_remesh_preserve_attributes = False
me_cylinder_007.use_mirror_vertex_groups = False
me_cylinder_007.update()
me_cube_044 = bpy.data.meshes.new('Cube.044')
me_cube_044.from_pydata([(0.4233, 0.6522, -5.637), (0.4233, 0.3522, -5.637), (-0.3767, 0.3522, -5.637), (-0.3767, 0.6522, -5.637), (0.4233, 0.6522, -3.937), (0.4233, 0.3522, -3.937), (-0.3767, 0.3522, -3.937), (-0.3767, 0.6522, -3.937)], [], [(0, 1, 2, 3), (4, 7, 6, 5), (0, 4, 5, 1), (1, 5, 6, 2), (2, 6, 7, 3), (4, 0, 3, 7)])
me_cube_044.materials.append(mat_wheel)
me_cube_044.use_remesh_preserve_volume = False
me_cube_044.use_remesh_preserve_attributes = False
me_cube_044.use_mirror_vertex_groups = False
me_cube_044.update()
me_tube_001 = bpy.data.meshes.new('Tube.001')
me_tube_001.from_pydata([(0.2007, 4.954, 0.6337), (0.2288, 4.92, 0.6337), (0.2496, 4.881, 0.6337), (0.2625, 4.838, 0.6337), (0.2668, 4.794, 0.6337), (0.2625, 4.75, 0.6337), (0.2496, 4.708, 0.6337), (0.2288, 4.669, 0.6337), (0.2007, 4.635, 0.6337), (0.1665, 4.607, 0.6337), (0.1275, 4.586, 0.6337), (0.08521, 4.573, 0.6337), (0.0412, 4.569, 0.6337), (-0.002811, 4.573, 0.6337), (-0.04513, 4.586, 0.6337), (-0.08414, 4.607, 0.6337), (-0.1183, 4.635, 0.6337), (-0.1464, 4.669, 0.6337), (-0.1672, 4.708, 0.6337), (-0.1801, 4.75, 0.6337), (-0.1844, 4.794, 0.6337), (-0.1801, 4.838, 0.6337), (-0.1672, 4.881, 0.6337), (-0.1464, 4.92, 0.6337), (-0.1183, 4.954, 0.6337), (-0.08414, 4.982, 0.6337), (-0.04513, 5.003, 0.6337), (-0.002811, 5.016, 0.6337), (0.0412, 5.02, 0.6337), (0.08521, 5.016, 0.6337), (0.1275, 5.003, 0.6337), (0.1665, 4.982, 0.6337), (0.2007, 4.954, 0.9528), (0.2288, 4.92, 0.9528), (0.2496, 4.881, 0.9528), (0.2625, 4.838, 0.9528), (0.2668, 4.794, 0.9528), (0.2625, 4.75, 0.9528), (0.2496, 4.708, 0.9528), (0.2288, 4.669, 0.9528), (0.2007, 4.635, 0.9528), (0.1665, 4.607, 0.9528), (0.1275, 4.586, 0.9528), (0.08521, 4.573, 0.9528), (0.0412, 4.569, 0.9528), (-0.002811, 4.573, 0.9528), (-0.04513, 4.586, 0.9528), (-0.08414, 4.607, 0.9528), (-0.1183, 4.635, 0.9528), (-0.1464, 4.669, 0.9528), (-0.1672, 4.708, 0.9528), (-0.1801, 4.75, 0.9528), (-0.1844, 4.794, 0.9528), (-0.1801, 4.838, 0.9528), (-0.1672, 4.881, 0.9528), (-0.1464, 4.92, 0.9528), (-0.1183, 4.954, 0.9528), (-0.08414, 4.982, 0.9528), (-0.04513, 5.003, 0.9528), (-0.002813, 5.016, 0.9528), (0.0412, 5.02, 0.9528), (0.08521, 5.016, 0.9528), (0.1275, 5.003, 0.9528), (0.1665, 4.982, 0.9528)], [], [(0, 32, 33, 1), (1, 33, 34, 2), (2, 34, 35, 3), (3, 35, 36, 4), (4, 36, 37, 5), (5, 37, 38, 6), (6, 38, 39, 7), (7, 39, 40, 8), (8, 40, 41, 9), (9, 41, 42, 10), (10, 42, 43, 11), (11, 43, 44, 12), (12, 44, 45, 13), (13, 45, 46, 14), (14, 46, 47, 15), (15, 47, 48, 16), (16, 48, 49, 17), (17, 49, 50, 18), (18, 50, 51, 19), (19, 51, 52, 20), (20, 52, 53, 21), (21, 53, 54, 22), (22, 54, 55, 23), (23, 55, 56, 24), (24, 56, 57, 25), (25, 57, 58, 26), (26, 58, 59, 27), (27, 59, 60, 28), (28, 60, 61, 29), (29, 61, 62, 30), (30, 62, 63, 31), (32, 0, 31, 63)])
me_tube_001.materials.append(mat_underframe)
me_tube_001.use_remesh_preserve_volume = False
me_tube_001.use_remesh_preserve_attributes = False
me_tube_001.use_mirror_vertex_groups = False
me_tube_001.update()
me_tube = bpy.data.meshes.new('Tube')
me_tube.from_pydata([(0.2007, -2.646, 0.6337), (0.2288, -2.68, 0.6337), (0.2496, -2.719, 0.6337), (0.2625, -2.762, 0.6337), (0.2668, -2.806, 0.6337), (0.2625, -2.85, 0.6337), (0.2496, -2.892, 0.6337), (0.2288, -2.931, 0.6337), (0.2007, -2.965, 0.6337), (0.1665, -2.993, 0.6337), (0.1275, -3.014, 0.6337), (0.08522, -3.027, 0.6337), (0.04121, -3.031, 0.6337), (-0.002807, -3.027, 0.6337), (-0.04513, -3.014, 0.6337), (-0.08413, -2.993, 0.6337), (-0.1183, -2.965, 0.6337), (-0.1464, -2.931, 0.6337), (-0.1672, -2.892, 0.6337), (-0.1801, -2.85, 0.6337), (-0.1844, -2.806, 0.6337), (-0.1801, -2.762, 0.6337), (-0.1672, -2.719, 0.6337), (-0.1464, -2.68, 0.6337), (-0.1183, -2.646, 0.6337), (-0.08413, -2.618, 0.6337), (-0.04513, -2.597, 0.6337), (-0.002807, -2.584, 0.6337), (0.04121, -2.58, 0.6337), (0.08522, -2.584, 0.6337), (0.1275, -2.597, 0.6337), (0.1665, -2.618, 0.6337), (0.2007, -2.646, 0.9528), (0.2288, -2.68, 0.9528), (0.2496, -2.719, 0.9528), (0.2625, -2.762, 0.9528), (0.2668, -2.806, 0.9528), (0.2625, -2.85, 0.9528), (0.2496, -2.892, 0.9528), (0.2288, -2.931, 0.9528), (0.2007, -2.965, 0.9528), (0.1665, -2.993, 0.9528), (0.1275, -3.014, 0.9528), (0.08522, -3.027, 0.9528), (0.04121, -3.031, 0.9528), (-0.002807, -3.027, 0.9528), (-0.04513, -3.014, 0.9528), (-0.08413, -2.993, 0.9528), (-0.1183, -2.965, 0.9528), (-0.1464, -2.931, 0.9528), (-0.1672, -2.892, 0.9528), (-0.1801, -2.85, 0.9528), (-0.1844, -2.806, 0.9528), (-0.1801, -2.762, 0.9528), (-0.1672, -2.719, 0.9528), (-0.1464, -2.68, 0.9528), (-0.1183, -2.646, 0.9528), (-0.08413, -2.618, 0.9528), (-0.04513, -2.597, 0.9528), (-0.002809, -2.584, 0.9528), (0.0412, -2.58, 0.9528), (0.08522, -2.584, 0.9528), (0.1275, -2.597, 0.9528), (0.1665, -2.618, 0.9528)], [], [(0, 32, 33, 1), (1, 33, 34, 2), (2, 34, 35, 3), (3, 35, 36, 4), (4, 36, 37, 5), (5, 37, 38, 6), (6, 38, 39, 7), (7, 39, 40, 8), (8, 40, 41, 9), (9, 41, 42, 10), (10, 42, 43, 11), (11, 43, 44, 12), (12, 44, 45, 13), (13, 45, 46, 14), (14, 46, 47, 15), (15, 47, 48, 16), (16, 48, 49, 17), (17, 49, 50, 18), (18, 50, 51, 19), (19, 51, 52, 20), (20, 52, 53, 21), (21, 53, 54, 22), (22, 54, 55, 23), (23, 55, 56, 24), (24, 56, 57, 25), (25, 57, 58, 26), (26, 58, 59, 27), (27, 59, 60, 28), (28, 60, 61, 29), (29, 61, 62, 30), (30, 62, 63, 31), (32, 0, 31, 63)])
me_tube.materials.append(mat_underframe)
me_tube.use_remesh_preserve_volume = False
me_tube.use_remesh_preserve_attributes = False
me_tube.use_mirror_vertex_groups = False
me_tube.update()
me_cube_043 = bpy.data.meshes.new('Cube.043')
me_cube_043.from_pydata([(0.4233, 0.6522, 1.963), (0.4233, 0.3522, 1.963), (-0.3767, 0.3522, 1.963), (-0.3767, 0.6522, 1.963), (0.4233, 0.6522, 3.663), (0.4233, 0.3522, 3.663), (-0.3767, 0.3522, 3.663), (-0.3767, 0.6522, 3.663)], [], [(0, 1, 2, 3), (4, 7, 6, 5), (0, 4, 5, 1), (1, 5, 6, 2), (2, 6, 7, 3), (4, 0, 3, 7)])
me_cube_043.materials.append(mat_wheel)
me_cube_043.use_remesh_preserve_volume = False
me_cube_043.use_remesh_preserve_attributes = False
me_cube_043.use_mirror_vertex_groups = False
me_cube_043.update()
me_cylinder_006 = bpy.data.meshes.new('Cylinder.006')
me_cylinder_006.from_pydata([(-22.2, 4.956, -6.082), (-22.25, 5.016, -6.082), (-22.29, 5.084, -6.082), (-22.31, 5.158, -6.082), (-22.32, 5.236, -6.082), (-22.31, 5.313, -6.082), (-22.29, 5.387, -6.082), (-22.25, 5.456, -6.082), (-22.2, 5.516, -6.082), (-22.14, 5.565, -6.082), (-22.07, 5.601, -6.082), (-22.0, 5.624, -6.082), (-21.92, 5.631, -6.082), (-21.84, 5.624, -6.082), (-21.77, 5.601, -6.082), (-21.7, 5.565, -6.082), (-21.64, 5.516, -6.082), (-21.59, 5.456, -6.082), (-21.55, 5.387, -6.082), (-21.53, 5.313, -6.082), (-21.52, 5.236, -6.082), (-21.53, 5.158, -6.082), (-21.55, 5.084, -6.082), (-21.59, 5.016, -6.082), (-21.64, 4.956, -6.082), (-21.7, 4.906, -6.082), (-21.77, 4.87, -6.082), (-21.84, 4.847, -6.082), (-21.92, 4.84, -6.082), (-22.0, 4.847, -6.082), (-22.07, 4.87, -6.082), (-22.14, 4.906, -6.082), (-22.2, 4.956, 6.458), (-22.25, 5.016, 6.458), (-22.29, 5.084, 6.458), (-22.31, 5.158, 6.458), (-22.32, 5.236, 6.458), (-22.31, 5.313, 6.458), (-22.29, 5.387, 6.458), (-22.25, 5.456, 6.458), (-22.2, 5.516, 6.458), (-22.14, 5.565, 6.458), (-22.07, 5.601, 6.458), (-22.0, 5.624, 6.458), (-21.92, 5.631, 6.458), (-21.84, 5.624, 6.458), (-21.77, 5.601, 6.458), (-21.7, 5.565, 6.458), (-21.64, 5.516, 6.458), (-21.59, 5.456, 6.458), (-21.55, 5.387, 6.458), (-21.53, 5.313, 6.458), (-21.52, 5.236, 6.458), (-21.53, 5.158, 6.458), (-21.55, 5.084, 6.458), (-21.59, 5.016, 6.458), (-21.64, 4.956, 6.458), (-21.7, 4.906, 6.458), (-21.77, 4.87, 6.458), (-21.84, 4.847, 6.458), (-21.92, 4.84, 6.458), (-22.0, 4.847, 6.458), (-22.07, 4.87, 6.458), (-22.14, 4.906, 6.458), (-21.92, 5.236, -6.082), (-21.92, 5.236, 6.458)], [], [(64, 0, 1), (65, 33, 32), (64, 1, 2), (65, 34, 33), (64, 2, 3), (65, 35, 34), (64, 3, 4), (65, 36, 35), (64, 4, 5), (65, 37, 36), (64, 5, 6), (65, 38, 37), (64, 6, 7), (65, 39, 38), (64, 7, 8), (65, 40, 39), (64, 8, 9), (65, 41, 40), (64, 9, 10), (65, 42, 41), (64, 10, 11), (65, 43, 42), (64, 11, 12), (65, 44, 43), (64, 12, 13), (65, 45, 44), (64, 13, 14), (65, 46, 45), (64, 14, 15), (65, 47, 46), (64, 15, 16), (65, 48, 47), (64, 16, 17), (65, 49, 48), (64, 17, 18), (65, 50, 49), (64, 18, 19), (65, 51, 50), (64, 19, 20), (65, 52, 51), (64, 20, 21), (65, 53, 52), (64, 21, 22), (65, 54, 53), (64, 22, 23), (65, 55, 54), (64, 23, 24), (65, 56, 55), (64, 24, 25), (65, 57, 56), (64, 25, 26), (65, 58, 57), (64, 26, 27), (65, 59, 58), (64, 27, 28), (65, 60, 59), (64, 28, 29), (65, 61, 60), (64, 29, 30), (65, 62, 61), (64, 30, 31), (65, 63, 62), (31, 0, 64), (65, 32, 63), (0, 32, 33, 1), (1, 33, 34, 2), (2, 34, 35, 3), (3, 35, 36, 4), (4, 36, 37, 5), (5, 37, 38, 6), (6, 38, 39, 7), (7, 39, 40, 8), (8, 40, 41, 9), (9, 41, 42, 10), (10, 42, 43, 11), (11, 43, 44, 12), (12, 44, 45, 13), (13, 45, 46, 14), (14, 46, 47, 15), (15, 47, 48, 16), (16, 48, 49, 17), (17, 49, 50, 18), (18, 50, 51, 19), (19, 51, 52, 20), (20, 52, 53, 21), (21, 53, 54, 22), (22, 54, 55, 23), (23, 55, 56, 24), (24, 56, 57, 25), (25, 57, 58, 26), (26, 58, 59, 27), (27, 59, 60, 28), (28, 60, 61, 29), (29, 61, 62, 30), (30, 62, 63, 31), (32, 0, 31, 63)])
me_cylinder_006.materials.append(mat_underframe)
me_cylinder_006.use_remesh_preserve_volume = False
me_cylinder_006.use_remesh_preserve_attributes = False
me_cylinder_006.use_mirror_vertex_groups = False
me_cylinder_006.update()
me_cylinder_005 = bpy.data.meshes.new('Cylinder.005')
me_cylinder_005.from_pydata([(-34.9, 4.856, -6.082), (-34.95, 4.916, -6.082), (-34.99, 4.984, -6.082), (-35.01, 5.058, -6.082), (-35.02, 5.136, -6.082), (-35.01, 5.213, -6.082), (-34.99, 5.287, -6.082), (-34.95, 5.356, -6.082), (-34.9, 5.416, -6.082), (-34.84, 5.465, -6.082), (-34.77, 5.501, -6.082), (-34.7, 5.524, -6.082), (-34.62, 5.531, -6.082), (-34.54, 5.524, -6.082), (-34.47, 5.501, -6.082), (-34.4, 5.465, -6.082), (-34.34, 5.416, -6.082), (-34.29, 5.356, -6.082), (-34.25, 5.287, -6.082), (-34.23, 5.213, -6.082), (-34.22, 5.136, -6.082), (-34.23, 5.058, -6.082), (-34.25, 4.984, -6.082), (-34.29, 4.916, -6.082), (-34.34, 4.856, -6.082), (-34.4, 4.806, -6.082), (-34.47, 4.77, -6.082), (-34.54, 4.747, -6.082), (-34.62, 4.74, -6.082), (-34.7, 4.747, -6.082), (-34.77, 4.77, -6.082), (-34.84, 4.806, -6.082), (-34.9, 4.856, 6.458), (-34.95, 4.916, 6.458), (-34.99, 4.984, 6.458), (-35.01, 5.058, 6.458), (-35.02, 5.136, 6.458), (-35.01, 5.213, 6.458), (-34.99, 5.287, 6.458), (-34.95, 5.356, 6.458), (-34.9, 5.416, 6.458), (-34.84, 5.465, 6.458), (-34.77, 5.501, 6.458), (-34.7, 5.524, 6.458), (-34.62, 5.531, 6.458), (-34.54, 5.524, 6.458), (-34.47, 5.501, 6.458), (-34.4, 5.465, 6.458), (-34.34, 5.416, 6.458), (-34.29, 5.356, 6.458), (-34.25, 5.287, 6.458), (-34.23, 5.213, 6.458), (-34.22, 5.136, 6.458), (-34.23, 5.058, 6.458), (-34.25, 4.984, 6.458), (-34.29, 4.916, 6.458), (-34.34, 4.856, 6.458), (-34.4, 4.806, 6.458), (-34.47, 4.77, 6.458), (-34.54, 4.747, 6.458), (-34.62, 4.74, 6.458), (-34.7, 4.747, 6.458), (-34.77, 4.77, 6.458), (-34.84, 4.806, 6.458), (-34.62, 5.136, -6.082), (-34.62, 5.136, 6.458)], [], [(64, 0, 1), (65, 33, 32), (64, 1, 2), (65, 34, 33), (64, 2, 3), (65, 35, 34), (64, 3, 4), (65, 36, 35), (64, 4, 5), (65, 37, 36), (64, 5, 6), (65, 38, 37), (64, 6, 7), (65, 39, 38), (64, 7, 8), (65, 40, 39), (64, 8, 9), (65, 41, 40), (64, 9, 10), (65, 42, 41), (64, 10, 11), (65, 43, 42), (64, 11, 12), (65, 44, 43), (64, 12, 13), (65, 45, 44), (64, 13, 14), (65, 46, 45), (64, 14, 15), (65, 47, 46), (64, 15, 16), (65, 48, 47), (64, 16, 17), (65, 49, 48), (64, 17, 18), (65, 50, 49), (64, 18, 19), (65, 51, 50), (64, 19, 20), (65, 52, 51), (64, 20, 21), (65, 53, 52), (64, 21, 22), (65, 54, 53), (64, 22, 23), (65, 55, 54), (64, 23, 24), (65, 56, 55), (64, 24, 25), (65, 57, 56), (64, 25, 26), (65, 58, 57), (64, 26, 27), (65, 59, 58), (64, 27, 28), (65, 60, 59), (64, 28, 29), (65, 61, 60), (64, 29, 30), (65, 62, 61), (64, 30, 31), (65, 63, 62), (31, 0, 64), (65, 32, 63), (0, 32, 33, 1), (1, 33, 34, 2), (2, 34, 35, 3), (3, 35, 36, 4), (4, 36, 37, 5), (5, 37, 38, 6), (6, 38, 39, 7), (7, 39, 40, 8), (8, 40, 41, 9), (9, 41, 42, 10), (10, 42, 43, 11), (11, 43, 44, 12), (12, 44, 45, 13), (13, 45, 46, 14), (14, 46, 47, 15), (15, 47, 48, 16), (16, 48, 49, 17), (17, 49, 50, 18), (18, 50, 51, 19), (19, 51, 52, 20), (20, 52, 53, 21), (21, 53, 54, 22), (22, 54, 55, 23), (23, 55, 56, 24), (24, 56, 57, 25), (25, 57, 58, 26), (26, 58, 59, 27), (27, 59, 60, 28), (28, 60, 61, 29), (29, 61, 62, 30), (30, 62, 63, 31), (32, 0, 31, 63)])
me_cylinder_005.materials.append(mat_underframe)
me_cylinder_005.use_remesh_preserve_volume = False
me_cylinder_005.use_remesh_preserve_attributes = False
me_cylinder_005.use_mirror_vertex_groups = False
me_cylinder_005.update()
me_cylinder_003 = bpy.data.meshes.new('Cylinder.003')
me_cylinder_003.from_pydata([(-2.456, 0.2462, -0.5192), (-2.505, 0.3063, -0.5192), (-2.542, 0.3747, -0.5192), (-2.564, 0.449, -0.5192), (-2.572, 0.5263, -0.5192), (-2.564, 0.6035, -0.5192), (-2.542, 0.6778, -0.5192), (-2.505, 0.7462, -0.5192), (-2.456, 0.8062, -0.5192), (-2.396, 0.8555, -0.5192), (-2.328, 0.8921, -0.5192), (-2.253, 0.9146, -0.5192), (-2.176, 0.9222, -0.5192), (-2.099, 0.9146, -0.5192), (-2.024, 0.8921, -0.5192), (-1.956, 0.8555, -0.5192), (-1.896, 0.8062, -0.5192), (-1.847, 0.7462, -0.5192), (-1.81, 0.6778, -0.5192), (-1.788, 0.6035, -0.5192), (-1.78, 0.5262, -0.5192), (-1.788, 0.449, -0.5192), (-1.81, 0.3747, -0.5192), (-1.847, 0.3063, -0.5192), (-1.896, 0.2462, -0.5192), (-1.956, 0.197, -0.5192), (-2.024, 0.1604, -0.5192), (-2.099, 0.1379, -0.5192), (-2.176, 0.1303, -0.5192), (-2.253, 0.1379, -0.5192), (-2.328, 0.1604, -0.5192), (-2.396, 0.197, -0.5192), (-2.456, 0.2463, -0.5792), (-2.505, 0.3063, -0.5792), (-2.542, 0.3747, -0.5792), (-2.564, 0.449, -0.5792), (-2.572, 0.5263, -0.5792), (-2.564, 0.6035, -0.5792), (-2.542, 0.6778, -0.5792), (-2.505, 0.7462, -0.5792), (-2.456, 0.8062, -0.5792), (-2.396, 0.8555, -0.5792), (-2.328, 0.8921, -0.5792), (-2.253, 0.9146, -0.5792), (-2.176, 0.9222, -0.5792), (-2.099, 0.9146, -0.5792), (-2.024, 0.8921, -0.5792), (-1.956, 0.8555, -0.5792), (-1.896, 0.8063, -0.5792), (-1.847, 0.7462, -0.5792), (-1.81, 0.6778, -0.5792), (-1.788, 0.6035, -0.5792), (-1.78, 0.5263, -0.5792), (-1.788, 0.449, -0.5792), (-1.81, 0.3747, -0.5792), (-1.847, 0.3063, -0.5792), (-1.896, 0.2463, -0.5792), (-1.956, 0.197, -0.5792), (-2.024, 0.1604, -0.5792), (-2.099, 0.1379, -0.5792), (-2.176, 0.1303, -0.5792), (-2.253, 0.1379, -0.5792), (-2.328, 0.1604, -0.5792), (-2.396, 0.197, -0.5792), (-2.176, 0.5263, -0.5192), (-2.176, 0.5263, -0.5792)], [], [(64, 0, 1), (65, 33, 32), (64, 1, 2), (65, 34, 33), (64, 2, 3), (65, 35, 34), (64, 3, 4), (65, 36, 35), (64, 4, 5), (65, 37, 36), (64, 5, 6), (65, 38, 37), (64, 6, 7), (65, 39, 38), (64, 7, 8), (65, 40, 39), (64, 8, 9), (65, 41, 40), (64, 9, 10), (65, 42, 41), (64, 10, 11), (65, 43, 42), (64, 11, 12), (65, 44, 43), (64, 12, 13), (65, 45, 44), (64, 13, 14), (65, 46, 45), (64, 14, 15), (65, 47, 46), (64, 15, 16), (65, 48, 47), (64, 16, 17), (65, 49, 48), (64, 17, 18), (65, 50, 49), (64, 18, 19), (65, 51, 50), (64, 19, 20), (65, 52, 51), (64, 20, 21), (65, 53, 52), (64, 21, 22), (65, 54, 53), (64, 22, 23), (65, 55, 54), (64, 23, 24), (65, 56, 55), (64, 24, 25), (65, 57, 56), (64, 25, 26), (65, 58, 57), (64, 26, 27), (65, 59, 58), (64, 27, 28), (65, 60, 59), (64, 28, 29), (65, 61, 60), (64, 29, 30), (65, 62, 61), (64, 30, 31), (65, 63, 62), (31, 0, 64), (65, 32, 63), (0, 32, 33, 1), (1, 33, 34, 2), (2, 34, 35, 3), (3, 35, 36, 4), (4, 36, 37, 5), (5, 37, 38, 6), (6, 38, 39, 7), (7, 39, 40, 8), (8, 40, 41, 9), (9, 41, 42, 10), (10, 42, 43, 11), (11, 43, 44, 12), (12, 44, 45, 13), (13, 45, 46, 14), (14, 46, 47, 15), (15, 47, 48, 16), (16, 48, 49, 17), (17, 49, 50, 18), (18, 50, 51, 19), (19, 51, 52, 20), (20, 52, 53, 21), (21, 53, 54, 22), (22, 54, 55, 23), (23, 55, 56, 24), (24, 56, 57, 25), (25, 57, 58, 26), (26, 58, 59, 27), (27, 59, 60, 28), (28, 60, 61, 29), (29, 61, 62, 30), (30, 62, 63, 31), (32, 0, 31, 63)])
me_cylinder_003.materials.append(mat_wheel)
me_cylinder_003.use_remesh_preserve_volume = False
me_cylinder_003.use_remesh_preserve_attributes = False
me_cylinder_003.use_mirror_vertex_groups = False
me_cylinder_003.update()
me_cylinder_002 = bpy.data.meshes.new('Cylinder.002')
me_cylinder_002.from_pydata([(-3.756, 0.2463, -0.5192), (-3.805, 0.3063, -0.5192), (-3.842, 0.3747, -0.5192), (-3.864, 0.449, -0.5192), (-3.872, 0.5263, -0.5192), (-3.864, 0.6035, -0.5192), (-3.842, 0.6778, -0.5192), (-3.805, 0.7462, -0.5192), (-3.756, 0.8063, -0.5192), (-3.696, 0.8555, -0.5192), (-3.628, 0.8921, -0.5192), (-3.553, 0.9146, -0.5192), (-3.476, 0.9222, -0.5192), (-3.399, 0.9146, -0.5192), (-3.324, 0.8921, -0.5192), (-3.256, 0.8555, -0.5192), (-3.196, 0.8063, -0.5192), (-3.147, 0.7462, -0.5192), (-3.11, 0.6778, -0.5192), (-3.088, 0.6035, -0.5192), (-3.08, 0.5263, -0.5192), (-3.088, 0.449, -0.5192), (-3.11, 0.3747, -0.5192), (-3.147, 0.3063, -0.5192), (-3.196, 0.2463, -0.5192), (-3.256, 0.197, -0.5192), (-3.324, 0.1604, -0.5192), (-3.399, 0.1379, -0.5192), (-3.476, 0.1303, -0.5192), (-3.553, 0.1379, -0.5192), (-3.628, 0.1604, -0.5192), (-3.696, 0.197, -0.5192), (-3.756, 0.2463, -0.5792), (-3.805, 0.3063, -0.5792), (-3.842, 0.3747, -0.5792), (-3.864, 0.449, -0.5792), (-3.872, 0.5263, -0.5792), (-3.864, 0.6035, -0.5792), (-3.842, 0.6778, -0.5792), (-3.805, 0.7462, -0.5792), (-3.756, 0.8063, -0.5792), (-3.696, 0.8555, -0.5792), (-3.628, 0.8921, -0.5792), (-3.553, 0.9146, -0.5792), (-3.476, 0.9222, -0.5792), (-3.399, 0.9146, -0.5792), (-3.324, 0.8921, -0.5792), (-3.256, 0.8555, -0.5792), (-3.196, 0.8063, -0.5792), (-3.147, 0.7462, -0.5792), (-3.11, 0.6778, -0.5792), (-3.088, 0.6035, -0.5792), (-3.08, 0.5263, -0.5792), (-3.088, 0.449, -0.5792), (-3.11, 0.3747, -0.5792), (-3.147, 0.3063, -0.5792), (-3.196, 0.2463, -0.5792), (-3.256, 0.197, -0.5792), (-3.324, 0.1604, -0.5792), (-3.399, 0.1379, -0.5792), (-3.476, 0.1303, -0.5792), (-3.553, 0.1379, -0.5792), (-3.628, 0.1604, -0.5792), (-3.696, 0.197, -0.5792), (-3.476, 0.5263, -0.5192), (-3.476, 0.5263, -0.5792)], [], [(64, 0, 1), (65, 33, 32), (64, 1, 2), (65, 34, 33), (64, 2, 3), (65, 35, 34), (64, 3, 4), (65, 36, 35), (64, 4, 5), (65, 37, 36), (64, 5, 6), (65, 38, 37), (64, 6, 7), (65, 39, 38), (64, 7, 8), (65, 40, 39), (64, 8, 9), (65, 41, 40), (64, 9, 10), (65, 42, 41), (64, 10, 11), (65, 43, 42), (64, 11, 12), (65, 44, 43), (64, 12, 13), (65, 45, 44), (64, 13, 14), (65, 46, 45), (64, 14, 15), (65, 47, 46), (64, 15, 16), (65, 48, 47), (64, 16, 17), (65, 49, 48), (64, 17, 18), (65, 50, 49), (64, 18, 19), (65, 51, 50), (64, 19, 20), (65, 52, 51), (64, 20, 21), (65, 53, 52), (64, 21, 22), (65, 54, 53), (64, 22, 23), (65, 55, 54), (64, 23, 24), (65, 56, 55), (64, 24, 25), (65, 57, 56), (64, 25, 26), (65, 58, 57), (64, 26, 27), (65, 59, 58), (64, 27, 28), (65, 60, 59), (64, 28, 29), (65, 61, 60), (64, 29, 30), (65, 62, 61), (64, 30, 31), (65, 63, 62), (31, 0, 64), (65, 32, 63), (0, 32, 33, 1), (1, 33, 34, 2), (2, 34, 35, 3), (3, 35, 36, 4), (4, 36, 37, 5), (5, 37, 38, 6), (6, 38, 39, 7), (7, 39, 40, 8), (8, 40, 41, 9), (9, 41, 42, 10), (10, 42, 43, 11), (11, 43, 44, 12), (12, 44, 45, 13), (13, 45, 46, 14), (14, 46, 47, 15), (15, 47, 48, 16), (16, 48, 49, 17), (17, 49, 50, 18), (18, 50, 51, 19), (19, 51, 52, 20), (20, 52, 53, 21), (21, 53, 54, 22), (22, 54, 55, 23), (23, 55, 56, 24), (24, 56, 57, 25), (25, 57, 58, 26), (26, 58, 59, 27), (27, 59, 60, 28), (28, 60, 61, 29), (29, 61, 62, 30), (30, 62, 63, 31), (32, 0, 31, 63)])
me_cylinder_002.materials.append(mat_wheel)
me_cylinder_002.use_remesh_preserve_volume = False
me_cylinder_002.use_remesh_preserve_attributes = False
me_cylinder_002.use_mirror_vertex_groups = False
me_cylinder_002.update()
me_cylinder_001 = bpy.data.meshes.new('Cylinder.001')
me_cylinder_001.from_pydata([(-3.756, 0.2427, 0.6139), (-3.805, 0.3027, 0.6139), (-3.842, 0.3712, 0.6139), (-3.864, 0.4455, 0.6139), (-3.872, 0.5227, 0.6139), (-3.864, 0.6, 0.6139), (-3.842, 0.6742, 0.6139), (-3.805, 0.7427, 0.6139), (-3.756, 0.8027, 0.6139), (-3.696, 0.852, 0.6139), (-3.628, 0.8885, 0.6139), (-3.553, 0.9111, 0.6139), (-3.476, 0.9187, 0.6139), (-3.399, 0.9111, 0.6139), (-3.324, 0.8885, 0.6139), (-3.256, 0.852, 0.6139), (-3.196, 0.8027, 0.6139), (-3.147, 0.7427, 0.6139), (-3.11, 0.6742, 0.6139), (-3.088, 0.6, 0.6139), (-3.08, 0.5227, 0.6139), (-3.088, 0.4455, 0.6139), (-3.11, 0.3712, 0.6139), (-3.147, 0.3027, 0.6139), (-3.196, 0.2427, 0.6139), (-3.256, 0.1935, 0.6139), (-3.324, 0.1569, 0.6139), (-3.399, 0.1343, 0.6139), (-3.476, 0.1267, 0.6139), (-3.553, 0.1343, 0.6139), (-3.628, 0.1569, 0.6139), (-3.696, 0.1935, 0.6139), (-3.756, 0.2427, 0.5539), (-3.805, 0.3027, 0.5539), (-3.842, 0.3712, 0.5539), (-3.864, 0.4455, 0.5539), (-3.872, 0.5227, 0.5539), (-3.864, 0.6, 0.5539), (-3.842, 0.6742, 0.5539), (-3.805, 0.7427, 0.5539), (-3.756, 0.8027, 0.5539), (-3.696, 0.852, 0.5539), (-3.628, 0.8885, 0.5539), (-3.553, 0.9111, 0.5539), (-3.476, 0.9187, 0.5539), (-3.399, 0.9111, 0.5539), (-3.324, 0.8885, 0.5539), (-3.256, 0.852, 0.5539), (-3.196, 0.8027, 0.5539), (-3.147, 0.7427, 0.5539), (-3.11, 0.6742, 0.5539), (-3.088, 0.6, 0.5539), (-3.08, 0.5227, 0.5539), (-3.088, 0.4455, 0.5539), (-3.11, 0.3712, 0.5539), (-3.147, 0.3027, 0.5539), (-3.196, 0.2427, 0.5539), (-3.256, 0.1935, 0.5539), (-3.324, 0.1569, 0.5539), (-3.399, 0.1343, 0.5539), (-3.476, 0.1267, 0.5539), (-3.553, 0.1343, 0.5539), (-3.628, 0.1569, 0.5539), (-3.696, 0.1935, 0.5539), (-3.476, 0.5227, 0.6139), (-3.476, 0.5227, 0.5539)], [], [(64, 0, 1), (65, 33, 32), (64, 1, 2), (65, 34, 33), (64, 2, 3), (65, 35, 34), (64, 3, 4), (65, 36, 35), (64, 4, 5), (65, 37, 36), (64, 5, 6), (65, 38, 37), (64, 6, 7), (65, 39, 38), (64, 7, 8), (65, 40, 39), (64, 8, 9), (65, 41, 40), (64, 9, 10), (65, 42, 41), (64, 10, 11), (65, 43, 42), (64, 11, 12), (65, 44, 43), (64, 12, 13), (65, 45, 44), (64, 13, 14), (65, 46, 45), (64, 14, 15), (65, 47, 46), (64, 15, 16), (65, 48, 47), (64, 16, 17), (65, 49, 48), (64, 17, 18), (65, 50, 49), (64, 18, 19), (65, 51, 50), (64, 19, 20), (65, 52, 51), (64, 20, 21), (65, 53, 52), (64, 21, 22), (65, 54, 53), (64, 22, 23), (65, 55, 54), (64, 23, 24), (65, 56, 55), (64, 24, 25), (65, 57, 56), (64, 25, 26), (65, 58, 57), (64, 26, 27), (65, 59, 58), (64, 27, 28), (65, 60, 59), (64, 28, 29), (65, 61, 60), (64, 29, 30), (65, 62, 61), (64, 30, 31), (65, 63, 62), (31, 0, 64), (65, 32, 63), (0, 32, 33, 1), (1, 33, 34, 2), (2, 34, 35, 3), (3, 35, 36, 4), (4, 36, 37, 5), (5, 37, 38, 6), (6, 38, 39, 7), (7, 39, 40, 8), (8, 40, 41, 9), (9, 41, 42, 10), (10, 42, 43, 11), (11, 43, 44, 12), (12, 44, 45, 13), (13, 45, 46, 14), (14, 46, 47, 15), (15, 47, 48, 16), (16, 48, 49, 17), (17, 49, 50, 18), (18, 50, 51, 19), (19, 51, 52, 20), (20, 52, 53, 21), (21, 53, 54, 22), (22, 54, 55, 23), (23, 55, 56, 24), (24, 56, 57, 25), (25, 57, 58, 26), (26, 58, 59, 27), (27, 59, 60, 28), (28, 60, 61, 29), (29, 61, 62, 30), (30, 62, 63, 31), (32, 0, 31, 63)])
me_cylinder_001.materials.append(mat_wheel)
me_cylinder_001.use_remesh_preserve_volume = False
me_cylinder_001.use_remesh_preserve_attributes = False
me_cylinder_001.use_mirror_vertex_groups = False
me_cylinder_001.update()
me_cylinder = bpy.data.meshes.new('Cylinder')
me_cylinder.from_pydata([(-2.456, 0.2427, 0.6139), (-2.505, 0.3027, 0.6139), (-2.542, 0.3712, 0.6139), (-2.564, 0.4455, 0.6139), (-2.572, 0.5227, 0.6139), (-2.564, 0.6, 0.6139), (-2.542, 0.6742, 0.6139), (-2.505, 0.7427, 0.6139), (-2.456, 0.8027, 0.6139), (-2.396, 0.8519, 0.6139), (-2.328, 0.8885, 0.6139), (-2.253, 0.9111, 0.6139), (-2.176, 0.9187, 0.6139), (-2.099, 0.9111, 0.6139), (-2.024, 0.8885, 0.6139), (-1.956, 0.8519, 0.6139), (-1.896, 0.8027, 0.6139), (-1.847, 0.7427, 0.6139), (-1.81, 0.6742, 0.6139), (-1.788, 0.6, 0.6139), (-1.78, 0.5227, 0.6139), (-1.788, 0.4455, 0.6139), (-1.81, 0.3712, 0.6139), (-1.847, 0.3027, 0.6139), (-1.896, 0.2427, 0.6139), (-1.956, 0.1935, 0.6139), (-2.024, 0.1569, 0.6139), (-2.099, 0.1343, 0.6139), (-2.176, 0.1267, 0.6139), (-2.253, 0.1343, 0.6139), (-2.328, 0.1569, 0.6139), (-2.396, 0.1935, 0.6139), (-2.456, 0.2427, 0.5539), (-2.505, 0.3027, 0.5539), (-2.542, 0.3712, 0.5539), (-2.564, 0.4455, 0.5539), (-2.572, 0.5227, 0.5539), (-2.564, 0.6, 0.5539), (-2.542, 0.6742, 0.5539), (-2.505, 0.7427, 0.5539), (-2.456, 0.8027, 0.5539), (-2.396, 0.8519, 0.5539), (-2.328, 0.8885, 0.5539), (-2.253, 0.9111, 0.5539), (-2.176, 0.9187, 0.5539), (-2.099, 0.9111, 0.5539), (-2.024, 0.8885, 0.5539), (-1.956, 0.8519, 0.5539), (-1.896, 0.8027, 0.5539), (-1.847, 0.7427, 0.5539), (-1.81, 0.6742, 0.5539), (-1.788, 0.6, 0.5539), (-1.78, 0.5227, 0.5539), (-1.788, 0.4455, 0.5539), (-1.81, 0.3712, 0.5539), (-1.847, 0.3027, 0.5539), (-1.896, 0.2427, 0.5539), (-1.956, 0.1935, 0.5539), (-2.024, 0.1569, 0.5539), (-2.099, 0.1343, 0.5539), (-2.176, 0.1267, 0.5539), (-2.253, 0.1343, 0.5539), (-2.328, 0.1569, 0.5539), (-2.396, 0.1935, 0.5539), (-2.176, 0.5227, 0.6139), (-2.176, 0.5227, 0.5539)], [], [(64, 0, 1), (65, 33, 32), (64, 1, 2), (65, 34, 33), (64, 2, 3), (65, 35, 34), (64, 3, 4), (65, 36, 35), (64, 4, 5), (65, 37, 36), (64, 5, 6), (65, 38, 37), (64, 6, 7), (65, 39, 38), (64, 7, 8), (65, 40, 39), (64, 8, 9), (65, 41, 40), (64, 9, 10), (65, 42, 41), (64, 10, 11), (65, 43, 42), (64, 11, 12), (65, 44, 43), (64, 12, 13), (65, 45, 44), (64, 13, 14), (65, 46, 45), (64, 14, 15), (65, 47, 46), (64, 15, 16), (65, 48, 47), (64, 16, 17), (65, 49, 48), (64, 17, 18), (65, 50, 49), (64, 18, 19), (65, 51, 50), (64, 19, 20), (65, 52, 51), (64, 20, 21), (65, 53, 52), (64, 21, 22), (65, 54, 53), (64, 22, 23), (65, 55, 54), (64, 23, 24), (65, 56, 55), (64, 24, 25), (65, 57, 56), (64, 25, 26), (65, 58, 57), (64, 26, 27), (65, 59, 58), (64, 27, 28), (65, 60, 59), (64, 28, 29), (65, 61, 60), (64, 29, 30), (65, 62, 61), (64, 30, 31), (65, 63, 62), (31, 0, 64), (65, 32, 63), (0, 32, 33, 1), (1, 33, 34, 2), (2, 34, 35, 3), (3, 35, 36, 4), (4, 36, 37, 5), (5, 37, 38, 6), (6, 38, 39, 7), (7, 39, 40, 8), (8, 40, 41, 9), (9, 41, 42, 10), (10, 42, 43, 11), (11, 43, 44, 12), (12, 44, 45, 13), (13, 45, 46, 14), (14, 46, 47, 15), (15, 47, 48, 16), (16, 48, 49, 17), (17, 49, 50, 18), (18, 50, 51, 19), (19, 51, 52, 20), (20, 52, 53, 21), (21, 53, 54, 22), (22, 54, 55, 23), (23, 55, 56, 24), (24, 56, 57, 25), (25, 57, 58, 26), (26, 58, 59, 27), (27, 59, 60, 28), (28, 60, 61, 29), (29, 61, 62, 30), (30, 62, 63, 31), (32, 0, 31, 63)])
me_cylinder.materials.append(mat_wheel)
me_cylinder.use_remesh_preserve_volume = False
me_cylinder.use_remesh_preserve_attributes = False
me_cylinder.use_mirror_vertex_groups = False
me_cylinder.update()
me_cube_038 = bpy.data.meshes.new('Cube.038')
me_cube_038.from_pydata([(-3.015, 1.05, -0.6764), (-3.015, 0.9497, -0.6764), (-3.115, 0.9497, -0.6764), (-3.115, 1.05, -0.6764), (-3.015, 1.05, 0.7236), (-3.015, 0.9497, 0.7236), (-3.115, 0.9497, 0.7236), (-3.115, 1.05, 0.7236)], [], [(0, 1, 2, 3), (4, 7, 6, 5), (0, 4, 5, 1), (1, 5, 6, 2), (2, 6, 7, 3), (4, 0, 3, 7)])
me_cube_038.materials.append(mat_underframe)
me_cube_038.use_remesh_preserve_volume = False
me_cube_038.use_remesh_preserve_attributes = False
me_cube_038.use_mirror_vertex_groups = False
me_cube_038.update()
me_cube_037 = bpy.data.meshes.new('Cube.037')
me_cube_037.from_pydata([(-2.015, 1.05, -0.6764), (-2.015, 0.9497, -0.6764), (-2.115, 0.9497, -0.6764), (-2.115, 1.05, -0.6764), (-2.015, 1.05, 0.7236), (-2.015, 0.9497, 0.7236), (-2.115, 0.9497, 0.7236), (-2.115, 1.05, 0.7236)], [], [(0, 1, 2, 3), (4, 7, 6, 5), (0, 4, 5, 1), (1, 5, 6, 2), (2, 6, 7, 3), (4, 0, 3, 7)])
me_cube_037.materials.append(mat_underframe)
me_cube_037.use_remesh_preserve_volume = False
me_cube_037.use_remesh_preserve_attributes = False
me_cube_037.use_mirror_vertex_groups = False
me_cube_037.update()
me_cube_036 = bpy.data.meshes.new('Cube.036')
me_cube_036.from_pydata([(4.985, 1.05, -0.6764), (4.985, 0.9497, -0.6764), (4.885, 0.9497, -0.6764), (4.885, 1.05, -0.6764), (4.985, 1.05, 0.7236), (4.985, 0.9497, 0.7236), (4.885, 0.9497, 0.7236), (4.885, 1.05, 0.7236)], [], [(0, 1, 2, 3), (4, 7, 6, 5), (0, 4, 5, 1), (1, 5, 6, 2), (2, 6, 7, 3), (4, 0, 3, 7)])
me_cube_036.materials.append(mat_underframe)
me_cube_036.use_remesh_preserve_volume = False
me_cube_036.use_remesh_preserve_attributes = False
me_cube_036.use_mirror_vertex_groups = False
me_cube_036.update()
me_cube_035 = bpy.data.meshes.new('Cube.035')
me_cube_035.from_pydata([(4.085, 1.05, -0.6764), (4.085, 0.9497, -0.6764), (3.985, 0.9497, -0.6764), (3.985, 1.05, -0.6764), (4.085, 1.05, 0.7236), (4.085, 0.9497, 0.7236), (3.985, 0.9497, 0.7236), (3.985, 1.05, 0.7236)], [], [(0, 1, 2, 3), (4, 7, 6, 5), (0, 4, 5, 1), (1, 5, 6, 2), (2, 6, 7, 3), (4, 0, 3, 7)])
me_cube_035.materials.append(mat_underframe)
me_cube_035.use_remesh_preserve_volume = False
me_cube_035.use_remesh_preserve_attributes = False
me_cube_035.use_mirror_vertex_groups = False
me_cube_035.update()
me_cube_033 = bpy.data.meshes.new('Cube.033')
me_cube_033.from_pydata([(-3.915, 1.05, -0.6764), (-3.915, 0.9497, -0.6764), (-4.015, 0.9497, -0.6764), (-4.015, 1.05, -0.6764), (-3.915, 1.05, 0.7236), (-3.915, 0.9497, 0.7236), (-4.015, 0.9497, 0.7236), (-4.015, 1.05, 0.7236)], [], [(0, 1, 2, 3), (4, 7, 6, 5), (0, 4, 5, 1), (1, 5, 6, 2), (2, 6, 7, 3), (4, 0, 3, 7)])
me_cube_033.materials.append(mat_underframe)
me_cube_033.use_remesh_preserve_volume = False
me_cube_033.use_remesh_preserve_attributes = False
me_cube_033.use_mirror_vertex_groups = False
me_cube_033.update()
me_cube_032 = bpy.data.meshes.new('Cube.032')
me_cube_032.from_pydata([(-3.915, 1.05, -0.6764), (-3.915, 0.9497, -0.6764), (-4.015, 0.9497, -0.6764), (-4.015, 1.05, -0.6764), (-3.915, 1.05, 0.7236), (-3.915, 0.9497, 0.7236), (-4.015, 0.9497, 0.7236), (-4.015, 1.05, 0.7236)], [], [(0, 1, 2, 3), (4, 7, 6, 5), (0, 4, 5, 1), (1, 5, 6, 2), (2, 6, 7, 3), (4, 0, 3, 7)])
me_cube_032.materials.append(mat_underframe)
me_cube_032.use_remesh_preserve_volume = False
me_cube_032.use_remesh_preserve_attributes = False
me_cube_032.use_mirror_vertex_groups = False
me_cube_032.update()
me_cube_031 = bpy.data.meshes.new('Cube.031')
me_cube_031.from_pydata([(5.985, 1.05, -0.6764), (5.985, 0.9497, -0.6764), (5.885, 0.9497, -0.6764), (5.885, 1.05, -0.6764), (5.985, 1.05, 0.7236), (5.985, 0.9497, 0.7236), (5.885, 0.9497, 0.7236), (5.885, 1.05, 0.7236)], [], [(0, 1, 2, 3), (4, 7, 6, 5), (0, 4, 5, 1), (1, 5, 6, 2), (2, 6, 7, 3), (4, 0, 3, 7)])
me_cube_031.materials.append(mat_underframe)
me_cube_031.use_remesh_preserve_volume = False
me_cube_031.use_remesh_preserve_attributes = False
me_cube_031.use_mirror_vertex_groups = False
me_cube_031.update()
me_cube_029 = bpy.data.meshes.new('Cube.029')
me_cube_029.from_pydata([(-2.015, 1.05, 0.7236), (-2.015, 0.9497, 0.7236), (-3.015, 0.9497, 0.7236), (-3.015, 1.05, 0.7236), (-2.015, 1.05, 0.8236), (-2.015, 0.9497, 0.8236), (-3.015, 0.9497, 0.8236), (-3.015, 1.05, 0.8236)], [], [(0, 1, 2, 3), (4, 7, 6, 5), (0, 4, 5, 1), (1, 5, 6, 2), (2, 6, 7, 3), (4, 0, 3, 7)])
me_cube_029.materials.append(mat_underframe)
me_cube_029.use_remesh_preserve_volume = False
me_cube_029.use_remesh_preserve_attributes = False
me_cube_029.use_mirror_vertex_groups = False
me_cube_029.update()
me_cube_025 = bpy.data.meshes.new('Cube.025')
me_cube_025.from_pydata([(4.985, 1.05, 0.7236), (4.985, 0.9497, 0.7236), (3.985, 0.9497, 0.7236), (3.985, 1.05, 0.7236), (4.985, 1.05, 0.8236), (4.985, 0.9497, 0.8236), (3.985, 0.9497, 0.8236), (3.985, 1.05, 0.8236)], [], [(0, 1, 2, 3), (4, 7, 6, 5), (0, 4, 5, 1), (1, 5, 6, 2), (2, 6, 7, 3), (4, 0, 3, 7)])
me_cube_025.materials.append(mat_underframe)
me_cube_025.use_remesh_preserve_volume = False
me_cube_025.use_remesh_preserve_attributes = False
me_cube_025.use_mirror_vertex_groups = False
me_cube_025.update()
me_cube_024 = bpy.data.meshes.new('Cube.024')
me_cube_024.from_pydata([(5.985, 1.05, 0.7236), (5.985, 0.9497, 0.7236), (4.985, 0.9497, 0.7236), (4.985, 1.05, 0.7236), (5.985, 1.05, 0.8236), (5.985, 0.9497, 0.8236), (4.985, 0.9497, 0.8236), (4.985, 1.05, 0.8236)], [], [(0, 1, 2, 3), (4, 7, 6, 5), (0, 4, 5, 1), (1, 5, 6, 2), (2, 6, 7, 3), (4, 0, 3, 7)])
me_cube_024.materials.append(mat_underframe)
me_cube_024.use_remesh_preserve_volume = False
me_cube_024.use_remesh_preserve_attributes = False
me_cube_024.use_mirror_vertex_groups = False
me_cube_024.update()
me_cube_023 = bpy.data.meshes.new('Cube.023')
me_cube_023.from_pydata([(-3.015, 1.05, 0.7236), (-3.015, 0.9497, 0.7236), (-4.015, 0.9497, 0.7236), (-4.015, 1.05, 0.7236), (-3.015, 1.05, 0.8236), (-3.015, 0.9497, 0.8236), (-4.015, 0.9497, 0.8236), (-4.015, 1.05, 0.8236)], [], [(0, 1, 2, 3), (4, 7, 6, 5), (0, 4, 5, 1), (1, 5, 6, 2), (2, 6, 7, 3), (4, 0, 3, 7)])
me_cube_023.materials.append(mat_underframe)
me_cube_023.use_remesh_preserve_volume = False
me_cube_023.use_remesh_preserve_attributes = False
me_cube_023.use_mirror_vertex_groups = False
me_cube_023.update()
me_cube_008 = bpy.data.meshes.new('Cube.008')
me_cube_008.from_pydata([(-3.015, 1.05, -0.7764), (-3.015, 0.9497, -0.7764), (-4.015, 0.9497, -0.7764), (-4.015, 1.05, -0.7764), (-3.015, 1.05, -0.6764), (-3.015, 0.9497, -0.6764), (-4.015, 0.9497, -0.6764), (-4.015, 1.05, -0.6764)], [], [(0, 1, 2, 3), (4, 7, 6, 5), (0, 4, 5, 1), (1, 5, 6, 2), (2, 6, 7, 3), (4, 0, 3, 7)])
me_cube_008.materials.append(mat_underframe)
me_cube_008.use_remesh_preserve_volume = False
me_cube_008.use_remesh_preserve_attributes = False
me_cube_008.use_mirror_vertex_groups = False
me_cube_008.update()
me_cube_007 = bpy.data.meshes.new('Cube.007')
me_cube_007.from_pydata([(5.985, 1.05, -0.7764), (5.985, 0.9497, -0.7764), (4.985, 0.9497, -0.7764), (4.985, 1.05, -0.7764), (5.985, 1.05, -0.6764), (5.985, 0.9497, -0.6764), (4.985, 0.9497, -0.6764), (4.985, 1.05, -0.6764)], [], [(0, 1, 2, 3), (4, 7, 6, 5), (0, 4, 5, 1), (1, 5, 6, 2), (2, 6, 7, 3), (4, 0, 3, 7)])
me_cube_007.materials.append(mat_underframe)
me_cube_007.use_remesh_preserve_volume = False
me_cube_007.use_remesh_preserve_attributes = False
me_cube_007.use_mirror_vertex_groups = False
me_cube_007.update()
me_cube_006 = bpy.data.meshes.new('Cube.006')
me_cube_006.from_pydata([(4.985, 1.05, -0.7764), (4.985, 0.9497, -0.7764), (3.985, 0.9497, -0.7764), (3.985, 1.05, -0.7764), (4.985, 1.05, -0.6764), (4.985, 0.9497, -0.6764), (3.985, 0.9497, -0.6764), (3.985, 1.05, -0.6764)], [], [(0, 1, 2, 3), (4, 7, 6, 5), (0, 4, 5, 1), (1, 5, 6, 2), (2, 6, 7, 3), (4, 0, 3, 7)])
me_cube_006.materials.append(mat_underframe)
me_cube_006.use_remesh_preserve_volume = False
me_cube_006.use_remesh_preserve_attributes = False
me_cube_006.use_mirror_vertex_groups = False
me_cube_006.update()
me_cube_001 = bpy.data.meshes.new('Cube.001')
me_cube_001.from_pydata([(-2.015, 1.05, -0.7764), (-2.015, 0.9497, -0.7764), (-3.015, 0.9497, -0.7764), (-3.015, 1.05, -0.7764), (-2.015, 1.05, -0.6764), (-2.015, 0.9497, -0.6764), (-3.015, 0.9497, -0.6764), (-3.015, 1.05, -0.6764)], [], [(0, 1, 2, 3), (4, 7, 6, 5), (0, 4, 5, 1), (1, 5, 6, 2), (2, 6, 7, 3), (4, 0, 3, 7)])
me_cube_001.materials.append(mat_underframe)
me_cube_001.use_remesh_preserve_volume = False
me_cube_001.use_remesh_preserve_attributes = False
me_cube_001.use_mirror_vertex_groups = False
me_cube_001.update()
me_plane_002 = bpy.data.meshes.new('Plane.002')
me_plane_002.from_pydata([(1.01, 3.881, 0.8426), (1.01, -2.019, 0.8426), (-0.9902, -2.019, 0.8426), (-0.9902, 3.881, 0.8426), (-0.9902, 3.881, 0.9426), (-0.9902, -2.019, 0.9426), (1.01, -2.019, 0.9426), (1.01, 3.881, 0.9426)], [], [(0, 3, 2, 1), (2, 3, 4, 5), (3, 0, 7, 4), (0, 1, 6, 7), (1, 2, 5, 6), (5, 4, 7, 6)])
me_plane_002.materials.append(mat_base)
me_plane_002.use_remesh_preserve_volume = False
me_plane_002.use_remesh_preserve_attributes = False
me_plane_002.use_mirror_vertex_groups = False
me_plane_002.update()
me_sphere = bpy.data.meshes.new('Sphere')
me_sphere.from_pydata([(-1.333e-06, 1.25e-06, 31.62), (-22.88, 16.62, 14.14), (8.74, 26.9, 14.14), (28.28, 4.856e-07, 14.14), (-8.74, 26.9, -14.14), (22.88, 16.62, -14.14), (-28.28, -7.508e-07, -14.14), (1.432e-06, -1.515e-06, -31.62), (-13.45, 9.772, 26.9), (5.137, 15.81, 26.9), (-8.313, 25.58, 16.63), (-26.9, 5.941e-07, 16.63), (16.63, 1.043e-06, 26.9), (21.76, 15.81, 16.63), (-30.08, 9.772, -1.941e-06), (-18.59, 25.58, -2.13e-06), (4.973e-08, 31.62, -1.581e-06), (18.59, 25.58, -5.047e-07), (30.08, 9.772, 6.886e-07), (-21.76, 15.81, -16.63), (8.313, 25.58, -16.63), (26.9, -8.593e-07, -16.63), (-16.63, -1.308e-06, -26.9), (-5.137, 15.81, -26.9), (13.45, 9.772, -26.9), (-24.33, 17.68, -2.035e-06), (-20.73, 21.1, 7.071), (-21.46, 21.63, -2.082e-06), (-19.66, 23.34, 3.536), (-22.53, 19.39, 3.536), (-22.9, 19.65, -2.059e-06), (-20.02, 23.61, -2.106e-06), (-20.2, 22.22, 5.303), (-19.12, 24.46, 1.768), (-21.63, 20.25, 5.303), (-23.43, 18.53, 1.768), (-20.56, 22.49, 1.768), (-21.1, 21.37, 3.536), (-22.0, 20.51, 1.768), (-22.18, 20.64, -2.071e-06), (-20.74, 22.62, -2.094e-06), (-19.93, 22.78, 4.419), (-19.39, 23.9, 2.652), (-22.08, 19.82, 4.419), (-22.98, 18.96, 2.652), (-21.01, 22.06, 0.8839), (-20.11, 22.92, 2.652), (-21.82, 20.38, 3.536), (-20.38, 22.36, 3.536), (-21.73, 21.07, 0.8839), (-22.26, 19.95, 2.652), (-20.29, 23.05, 0.8839), (-19.57, 24.04, 0.8839), (-19.84, 23.48, 1.768), (-20.83, 21.93, 2.652), (-21.55, 20.94, 2.652), (-21.28, 21.5, 1.768), (-23.16, 19.09, 0.8839), (-22.45, 20.08, 0.8839), (-22.71, 19.52, 1.768), (-21.37, 20.81, 4.419), (-20.65, 21.8, 4.419), (-20.92, 21.24, 5.303), (-6.725, 4.886, 29.26), (-18.17, 13.2, 20.52), (2.569, 7.906, 29.26), (6.939, 21.36, 20.52), (0.2137, 26.24, 15.38), (-15.6, 21.1, 15.38), (-24.89, 8.312, 15.38), (-29.18, 4.886, -7.071), (-26.48, 13.2, 7.071), (-13.66, 26.24, -7.071), (4.37, 29.26, 7.071), (-4.37, 29.26, -7.071), (13.66, 26.24, 7.071), (20.73, 21.1, -7.071), (-25.02, 7.906, -15.38), (-15.25, 21.36, -15.38), (-0.2137, 26.24, -15.38), (15.6, 21.1, -15.38), (-22.45, -1.03e-06, -20.52), (-8.313, -1.412e-06, -29.26), (-6.939, 21.36, -20.52), (-2.569, 7.906, -29.26), (18.17, 13.2, -20.52), (6.725, 4.886, -29.26), (-10.88, 17.68, 21.76), (-4.156, 12.79, 26.9), (-1.588, 20.7, 21.76), (-20.17, 4.886, 21.76), (-28.49, 4.886, 8.313), (-4.156, 28.6, 8.313), (-13.45, 25.58, 8.313), (-9.294, 28.6, -1.855e-06), (-25.92, 12.79, -8.313), (-20.17, 20.7, -8.313), (4.156, 28.6, -8.313), (9.294, 28.6, -1.043e-06), (13.45, 25.58, -8.313), (-13.45, 15.81, -21.76), (-19.19, 7.906, -21.76), (-10.88, 7.906, -26.9), (10.88, 17.68, -21.76), (1.588, 20.7, -21.76), (4.156, 12.79, -26.9), (-19.08, 24.81, 0.4419)], [], [(9, 13, 12), (3, 12, 13), (18, 3, 13), (13, 17, 18), (21, 18, 5), (30, 25, 19), (26, 32, 10), (25, 35, 1), (34, 26, 1), (31, 40, 19), (40, 27, 19), (27, 39, 19), (39, 30, 19), (32, 41, 10), (41, 28, 10), (28, 42, 10), (42, 33, 10), (51, 36, 45), (45, 40, 51), (31, 51, 40), (40, 45, 27), (51, 31, 52), (52, 53, 51), (36, 51, 53), (53, 52, 33), (42, 28, 46), (46, 53, 42), (33, 42, 53), (53, 46, 36), (54, 36, 46), (46, 48, 54), (37, 54, 48), (48, 46, 28), (54, 37, 55), (55, 56, 54), (36, 54, 56), (56, 55, 38), (49, 27, 45), (45, 56, 49), (38, 49, 56), (56, 45, 36), (50, 38, 55), (55, 47, 50), (29, 50, 47), (47, 55, 37), (30, 57, 25), (57, 35, 25), (57, 30, 58), (58, 59, 57), (35, 57, 59), (59, 58, 38), (50, 29, 44), (44, 59, 50), (38, 50, 59), (59, 44, 35), (49, 38, 58), (58, 39, 49), (27, 49, 39), (39, 58, 30), (60, 34, 43), (43, 47, 60), (37, 60, 47), (47, 43, 29), (60, 37, 61), (61, 62, 60), (34, 60, 62), (62, 61, 32), (34, 62, 26), (62, 32, 26), (41, 32, 61), (61, 48, 41), (28, 41, 48), (48, 61, 37), (35, 44, 1), (44, 29, 1), (29, 43, 1), (43, 34, 1), (68, 10, 87), (87, 64, 68), (1, 68, 64), (64, 87, 8), (88, 8, 87), (87, 89, 88), (9, 88, 89), (89, 87, 10), (67, 2, 66), (66, 89, 67), (10, 67, 89), (89, 66, 9), (88, 9, 65), (65, 63, 88), (8, 88, 63), (65, 0, 63), (90, 11, 69), (69, 64, 90), (8, 90, 64), (64, 69, 1), (9, 66, 13), (66, 2, 13), (0, 65, 12), (65, 9, 12), (91, 14, 71), (71, 69, 91), (11, 91, 69), (69, 71, 1), (92, 16, 73), (73, 67, 92), (10, 92, 67), (67, 73, 2), (92, 10, 93), (93, 94, 92), (16, 92, 94), (94, 93, 15), (72, 4, 74), (74, 94, 72), (15, 72, 94), (94, 74, 16), (17, 76, 18), (76, 5, 18), (2, 75, 13), (75, 17, 13), (77, 19, 95), (95, 70, 77), (6, 77, 70), (70, 95, 14), (78, 4, 72), (72, 96, 78), (19, 78, 96), (96, 72, 15), (79, 20, 97), (97, 74, 79), (4, 79, 74), (74, 97, 16), (98, 16, 97), (97, 99, 98), (17, 98, 99), (99, 97, 20), (80, 5, 76), (76, 99, 80), (20, 80, 99), (99, 76, 17), (98, 17, 75), (75, 73, 98), (16, 98, 73), (73, 75, 2), (100, 23, 83), (83, 78, 100), (19, 100, 78), (78, 83, 4), (100, 19, 101), (101, 102, 100), (23, 100, 102), (102, 101, 22), (82, 7, 84), (84, 102, 82), (22, 82, 102), (102, 84, 23), (81, 22, 101), (101, 77, 81), (6, 81, 77), (77, 101, 19), (103, 24, 85), (85, 80, 103), (20, 103, 80), (80, 85, 5), (103, 20, 104), (104, 105, 103), (24, 103, 105), (105, 104, 23), (84, 7, 86), (86, 105, 84), (23, 84, 105), (105, 86, 24), (83, 23, 104), (104, 79, 83), (4, 83, 79), (79, 104, 20), (5, 85, 21), (85, 24, 21), (14, 95, 25), (95, 19, 25), (1, 71, 25), (71, 14, 25), (10, 68, 26), (68, 1, 26), (19, 96, 31), (96, 15, 31), (15, 93, 33), (93, 10, 33), (52, 106, 33), (106, 15, 33), (15, 106, 31), (106, 52, 31)])
me_sphere.use_remesh_preserve_volume = False
me_sphere.use_remesh_preserve_attributes = False
me_sphere.use_mirror_vertex_groups = False
me_sphere.update()

# ---- objects
ob_plane_028 = bpy.data.objects.new('Plane.028', me_plane_008)
ob_plane_027 = bpy.data.objects.new('Plane.027', me_plane_031)
ob_plane_026 = bpy.data.objects.new('Plane.026', me_plane_030)
ob_plane_025 = bpy.data.objects.new('Plane.025', me_plane_029)
ob_plane_024 = bpy.data.objects.new('Plane.024', me_plane_028)
ob_plane_023 = bpy.data.objects.new('Plane.023', me_plane_027)
ob_plane_022 = bpy.data.objects.new('Plane.022', me_plane_026)
ob_plane_021 = bpy.data.objects.new('Plane.021', me_plane_025)
ob_plane_020 = bpy.data.objects.new('Plane.020', me_plane_024)
ob_plane_019 = bpy.data.objects.new('Plane.019', me_plane_023)
ob_plane_018 = bpy.data.objects.new('Plane.018', me_plane_022)
ob_plane_017 = bpy.data.objects.new('Plane.017', me_plane_021)
ob_plane_016 = bpy.data.objects.new('Plane.016', me_plane_020)
ob_plane_015 = bpy.data.objects.new('Plane.015', me_plane_019)
ob_plane_014 = bpy.data.objects.new('Plane.014', me_plane_018)
ob_plane_013 = bpy.data.objects.new('Plane.013', me_plane_017)
ob_plane_012 = bpy.data.objects.new('Plane.012', me_plane_016)
ob_plane_011 = bpy.data.objects.new('Plane.011', me_plane_015)
ob_plane_010 = bpy.data.objects.new('Plane.010', me_plane_014)
ob_plane_009 = bpy.data.objects.new('Plane.009', me_plane_013)
ob_plane_008 = bpy.data.objects.new('Plane.008', me_plane_011)
ob_plane_007 = bpy.data.objects.new('Plane.007', me_plane_007)
ob_plane_006 = bpy.data.objects.new('Plane.006', me_plane_006)
ob_plane_005 = bpy.data.objects.new('Plane.005', me_plane_005)
ob_plane_004 = bpy.data.objects.new('Plane.004', me_plane_004)
ob_plane_003 = bpy.data.objects.new('Plane.003', me_plane_003)
ob_plane_001 = bpy.data.objects.new('Plane.001', me_plane_001)
ob_plane = bpy.data.objects.new('Plane', me_plane)
ob_cylinder_011 = bpy.data.objects.new('Cylinder.011', me_cylinder_012)
ob_cylinder_010 = bpy.data.objects.new('Cylinder.010', me_cylinder_011)
ob_cylinder_009 = bpy.data.objects.new('Cylinder.009', me_cylinder_010)
ob_cylinder_008 = bpy.data.objects.new('Cylinder.008', me_cylinder_009)
ob_cylinder_007 = bpy.data.objects.new('Cylinder.007', me_cylinder_008)
ob_cylinder_006 = bpy.data.objects.new('Cylinder.006', me_cylinder_007)
ob_cube_043 = bpy.data.objects.new('Cube.043', me_cube_044)
ob_tube_001 = bpy.data.objects.new('Tube.001', me_tube_001)
ob_tube = bpy.data.objects.new('Tube', me_tube)
ob_cube_042 = bpy.data.objects.new('Cube.042', me_cube_043)
ob_cylinder_005 = bpy.data.objects.new('Cylinder.005', me_cylinder_006)
ob_cylinder_004 = bpy.data.objects.new('Cylinder.004', me_cylinder_005)
ob_cylinder_003 = bpy.data.objects.new('Cylinder.003', me_cylinder_003)
ob_cylinder_002 = bpy.data.objects.new('Cylinder.002', me_cylinder_002)
ob_cylinder_001 = bpy.data.objects.new('Cylinder.001', me_cylinder_001)
ob_cylinder = bpy.data.objects.new('Cylinder', me_cylinder)
ob_cube_037 = bpy.data.objects.new('Cube.037', me_cube_038)
ob_cube_036 = bpy.data.objects.new('Cube.036', me_cube_037)
ob_cube_035 = bpy.data.objects.new('Cube.035', me_cube_036)
ob_cube_034 = bpy.data.objects.new('Cube.034', me_cube_035)
ob_cube_032 = bpy.data.objects.new('Cube.032', me_cube_033)
ob_cube_031 = bpy.data.objects.new('Cube.031', me_cube_032)
ob_cube_030 = bpy.data.objects.new('Cube.030', me_cube_031)
ob_cube_028 = bpy.data.objects.new('Cube.028', me_cube_029)
ob_cube_024 = bpy.data.objects.new('Cube.024', me_cube_025)
ob_cube_023 = bpy.data.objects.new('Cube.023', me_cube_024)
ob_cube_022 = bpy.data.objects.new('Cube.022', me_cube_023)
ob_cube_007 = bpy.data.objects.new('Cube.007', me_cube_008)
ob_cube_006 = bpy.data.objects.new('Cube.006', me_cube_007)
ob_cube_005 = bpy.data.objects.new('Cube.005', me_cube_006)
ob_cube_001 = bpy.data.objects.new('Cube.001', me_cube_001)
ob_plane_002 = bpy.data.objects.new('Plane.002', me_plane_002)
ob_camera = bpy.data.objects.new('Camera', cam_camera_001)
ob_sphere = bpy.data.objects.new('Sphere', me_sphere)
ob_lamp_001 = bpy.data.objects.new('Lamp.001', light_lamp)

# ---- transforms, parenting, visibility, modifiers, constraints
ob_plane_028.location = (2.354e-06, 0.003714, 1.788e-06)
ob_plane_028.rotation_euler = (1.49e-08, -1.49e-08, -18.85)
ob_plane_028.lock_rotations_4d = False
ob_plane_028.empty_display_type = 'ARROWS'
ob_plane_028.color = (0.0, 0.0, 0.0, 1.0)
ob_plane_028.lineart.crease_threshold = 0.0
ob_plane_027.location = (2.354e-06, 0.003714, 1.758e-06)
ob_plane_027.rotation_euler = (1.571, -0.0, 1.571)
ob_plane_027.scale = (1.0, 1.0, -1.0)
ob_plane_027.lock_rotations_4d = False
ob_plane_027.empty_display_type = 'ARROWS'
ob_plane_027.color = (0.0, 0.0, 0.0, 1.0)
ob_plane_027.lineart.crease_threshold = 0.0
ob_plane_026.location = (2.354e-06, 0.003714, 1.773e-06)
ob_plane_026.rotation_euler = (1.571, -0.0, 1.571)
ob_plane_026.scale = (1.0, 1.0, -1.0)
ob_plane_026.lock_rotations_4d = False
ob_plane_026.empty_display_type = 'ARROWS'
ob_plane_026.color = (0.0, 0.0, 0.0, 1.0)
ob_plane_026.lineart.crease_threshold = 0.0
ob_plane_025.location = (2.354e-06, 0.003714, 1.773e-06)
ob_plane_025.rotation_euler = (1.571, -0.0, 1.571)
ob_plane_025.scale = (1.0, 1.0, -1.0)
ob_plane_025.lock_rotations_4d = False
ob_plane_025.empty_display_type = 'ARROWS'
ob_plane_025.color = (0.0, 0.0, 0.0, 1.0)
ob_plane_025.lineart.crease_threshold = 0.0
ob_plane_024.location = (0.0, 0.003714, 0.0)
ob_plane_024.scale = (0.9324, 0.9324, 0.9324)
ob_plane_024.lock_rotations_4d = False
ob_plane_024.empty_display_type = 'ARROWS'
ob_plane_024.color = (0.0, 0.0, 0.0, 1.0)
ob_plane_024.lineart.crease_threshold = 0.0
ob_plane_023.location = (2.354e-06, 0.003714, 1.773e-06)
ob_plane_023.rotation_euler = (1.571, -0.0, 0.0)
ob_plane_023.scale = (1.0, 1.0, -1.0)
ob_plane_023.lock_rotations_4d = False
ob_plane_023.empty_display_type = 'ARROWS'
ob_plane_023.color = (0.0, 0.0, 0.0, 1.0)
ob_plane_023.lineart.crease_threshold = 0.0
ob_plane_022.location = (2.354e-06, 0.003714, 1.773e-06)
ob_plane_022.rotation_euler = (1.571, -0.0, 0.0)
ob_plane_022.scale = (1.0, 1.0, -1.0)
ob_plane_022.lock_rotations_4d = False
ob_plane_022.empty_display_type = 'ARROWS'
ob_plane_022.color = (0.0, 0.0, 0.0, 1.0)
ob_plane_022.lineart.crease_threshold = 0.0
ob_plane_021.location = (2.354e-06, 0.003714, 1.773e-06)
ob_plane_021.rotation_euler = (1.571, -0.0, 1.571)
ob_plane_021.scale = (1.0, 1.0, -1.0)
ob_plane_021.lock_rotations_4d = False
ob_plane_021.empty_display_type = 'ARROWS'
ob_plane_021.color = (0.0, 0.0, 0.0, 1.0)
ob_plane_021.lineart.crease_threshold = 0.0
ob_plane_020.location = (2.354e-06, 0.003714, 1.758e-06)
ob_plane_020.rotation_euler = (1.571, -0.0, 1.571)
ob_plane_020.scale = (1.0, 1.0, -1.0)
ob_plane_020.lock_rotations_4d = False
ob_plane_020.empty_display_type = 'ARROWS'
ob_plane_020.color = (0.0, 0.0, 0.0, 1.0)
ob_plane_020.lineart.crease_threshold = 0.0
ob_plane_019.location = (2.354e-06, 0.003714, 1.773e-06)
ob_plane_019.rotation_euler = (1.571, -0.0, 1.571)
ob_plane_019.scale = (1.0, 1.0, -1.0)
ob_plane_019.lock_rotations_4d = False
ob_plane_019.empty_display_type = 'ARROWS'
ob_plane_019.color = (0.0, 0.0, 0.0, 1.0)
ob_plane_019.lineart.crease_threshold = 0.0
ob_plane_018.location = (2.354e-06, 0.003714, 1.773e-06)
ob_plane_018.rotation_euler = (1.571, -0.0, 1.571)
ob_plane_018.scale = (1.0, 1.0, -1.0)
ob_plane_018.lock_rotations_4d = False
ob_plane_018.empty_display_type = 'ARROWS'
ob_plane_018.color = (0.0, 0.0, 0.0, 1.0)
ob_plane_018.lineart.crease_threshold = 0.0
ob_plane_017.location = (2.354e-06, 0.003714, 1.773e-06)
ob_plane_017.rotation_euler = (1.571, -0.0, 1.571)
ob_plane_017.lock_rotations_4d = False
ob_plane_017.empty_display_type = 'ARROWS'
ob_plane_017.color = (0.0, 0.0, 0.0, 1.0)
ob_plane_017.lineart.crease_threshold = 0.0
ob_plane_016.location = (2.354e-06, 0.003714, 1.773e-06)
ob_plane_016.rotation_euler = (1.571, -0.0, 1.571)
ob_plane_016.lock_rotations_4d = False
ob_plane_016.empty_display_type = 'ARROWS'
ob_plane_016.color = (0.0, 0.0, 0.0, 1.0)
ob_plane_016.lineart.crease_threshold = 0.0
ob_plane_015.location = (2.354e-06, 0.003714, 1.773e-06)
ob_plane_015.rotation_euler = (1.571, -0.0, 1.571)
ob_plane_015.lock_rotations_4d = False
ob_plane_015.empty_display_type = 'ARROWS'
ob_plane_015.color = (0.0, 0.0, 0.0, 1.0)
ob_plane_015.lineart.crease_threshold = 0.0
ob_plane_014.location = (2.354e-06, 0.003714, 1.773e-06)
ob_plane_014.rotation_euler = (1.571, -0.0, 1.571)
ob_plane_014.lock_rotations_4d = False
ob_plane_014.empty_display_type = 'ARROWS'
ob_plane_014.color = (0.0, 0.0, 0.0, 1.0)
ob_plane_014.lineart.crease_threshold = 0.0
ob_plane_013.location = (2.354e-06, 0.003714, 1.773e-06)
ob_plane_013.rotation_euler = (1.571, -0.0, 1.571)
ob_plane_013.lock_rotations_4d = False
ob_plane_013.empty_display_type = 'ARROWS'
ob_plane_013.color = (0.0, 0.0, 0.0, 1.0)
ob_plane_013.lineart.crease_threshold = 0.0
ob_plane_012.location = (2.354e-06, 0.003714, 1.773e-06)
ob_plane_012.rotation_euler = (1.571, -0.0, 1.571)
ob_plane_012.scale = (1.0, 1.0, -1.0)
ob_plane_012.lock_rotations_4d = False
ob_plane_012.empty_display_type = 'ARROWS'
ob_plane_012.color = (0.0, 0.0, 0.0, 1.0)
ob_plane_012.lineart.crease_threshold = 0.0
ob_plane_011.location = (2.354e-06, 0.003714, 1.773e-06)
ob_plane_011.rotation_euler = (1.571, -0.0, 1.571)
ob_plane_011.scale = (1.0, 1.0, -1.0)
ob_plane_011.lock_rotations_4d = False
ob_plane_011.empty_display_type = 'ARROWS'
ob_plane_011.color = (0.0, 0.0, 0.0, 1.0)
ob_plane_011.lineart.crease_threshold = 0.0
ob_plane_010.location = (2.354e-06, 0.003714, 1.773e-06)
ob_plane_010.rotation_euler = (1.571, -0.0, 1.571)
ob_plane_010.scale = (1.0, 1.0, -1.0)
ob_plane_010.lock_rotations_4d = False
ob_plane_010.empty_display_type = 'ARROWS'
ob_plane_010.color = (0.0, 0.0, 0.0, 1.0)
ob_plane_010.lineart.crease_threshold = 0.0
ob_plane_009.location = (2.354e-06, 0.003714, 1.773e-06)
ob_plane_009.rotation_euler = (1.571, -0.0, 1.571)
ob_plane_009.lock_rotations_4d = False
ob_plane_009.empty_display_type = 'ARROWS'
ob_plane_009.color = (0.0, 0.0, 0.0, 1.0)
ob_plane_009.lineart.crease_threshold = 0.0
ob_plane_008.location = (2.354e-06, 0.003714, 1.773e-06)
ob_plane_008.rotation_euler = (1.571, -0.0, 1.571)
ob_plane_008.lock_rotations_4d = False
ob_plane_008.empty_display_type = 'ARROWS'
ob_plane_008.color = (0.0, 0.0, 0.0, 1.0)
ob_plane_008.lineart.crease_threshold = 0.0
ob_plane_007.location = (2.354e-06, 0.003714, 1.773e-06)
ob_plane_007.rotation_euler = (1.571, -0.0, 1.571)
ob_plane_007.scale = (1.0, 1.0, -1.0)
ob_plane_007.lock_rotations_4d = False
ob_plane_007.empty_display_type = 'ARROWS'
ob_plane_007.color = (0.0, 0.0, 0.0, 1.0)
ob_plane_007.lineart.crease_threshold = 0.0
ob_plane_006.location = (2.354e-06, 0.003714, 1.773e-06)
ob_plane_006.rotation_euler = (1.571, -0.0, 1.571)
ob_plane_006.scale = (1.0, 1.0, -1.0)
ob_plane_006.lock_rotations_4d = False
ob_plane_006.empty_display_type = 'ARROWS'
ob_plane_006.color = (0.0, 0.0, 0.0, 1.0)
ob_plane_006.lineart.crease_threshold = 0.0
ob_plane_005.location = (2.354e-06, 0.003714, 1.773e-06)
ob_plane_005.rotation_euler = (1.571, -0.0, 1.571)
ob_plane_005.scale = (1.0, 1.0, -1.0)
ob_plane_005.lock_rotations_4d = False
ob_plane_005.empty_display_type = 'ARROWS'
ob_plane_005.color = (0.0, 0.0, 0.0, 1.0)
ob_plane_005.lineart.crease_threshold = 0.0
ob_plane_004.location = (2.354e-06, 0.003714, 1.773e-06)
ob_plane_004.rotation_euler = (1.571, -0.0, 1.571)
ob_plane_004.lock_rotations_4d = False
ob_plane_004.empty_display_type = 'ARROWS'
ob_plane_004.color = (0.0, 0.0, 0.0, 1.0)
ob_plane_004.lineart.crease_threshold = 0.0
ob_plane_003.location = (2.354e-06, 0.003714, 1.773e-06)
ob_plane_003.rotation_euler = (1.571, -0.0, 1.571)
ob_plane_003.lock_rotations_4d = False
ob_plane_003.empty_display_type = 'ARROWS'
ob_plane_003.color = (0.0, 0.0, 0.0, 1.0)
ob_plane_003.lineart.crease_threshold = 0.0
ob_plane_001.location = (2.354e-06, 0.003714, 1.773e-06)
ob_plane_001.rotation_euler = (1.571, -0.0, 1.571)
ob_plane_001.lock_rotations_4d = False
ob_plane_001.empty_display_type = 'ARROWS'
ob_plane_001.color = (0.0, 0.0, 0.0, 1.0)
ob_plane_001.lineart.crease_threshold = 0.0
ob_plane.location = (2.354e-06, 0.003714, 1.773e-06)
ob_plane.rotation_euler = (1.571, -0.0, 1.571)
ob_plane.lock_rotations_4d = False
ob_plane.empty_display_type = 'ARROWS'
ob_plane.color = (0.0, 0.0, 0.0, 1.0)
ob_plane.lineart.crease_threshold = 0.0
ob_cylinder_011.location = (2.354e-06, 0.003714, 1.774e-06)
ob_cylinder_011.rotation_euler = (1.571, 1.51e-07, 1.571)
ob_cylinder_011.lock_rotations_4d = False
ob_cylinder_011.empty_display_type = 'ARROWS'
ob_cylinder_011.color = (0.0, 0.0, 0.0, 1.0)
ob_cylinder_011.lineart.crease_threshold = 0.0
ob_cylinder_010.location = (2.354e-06, 0.003714, 1.774e-06)
ob_cylinder_010.rotation_euler = (1.571, 1.51e-07, 1.571)
ob_cylinder_010.lock_rotations_4d = False
ob_cylinder_010.empty_display_type = 'ARROWS'
ob_cylinder_010.color = (0.0, 0.0, 0.0, 1.0)
ob_cylinder_010.lineart.crease_threshold = 0.0
ob_cylinder_009.location = (2.354e-06, 0.003714, 1.774e-06)
ob_cylinder_009.rotation_euler = (1.571, 1.51e-07, 1.571)
ob_cylinder_009.lock_rotations_4d = False
ob_cylinder_009.empty_display_type = 'ARROWS'
ob_cylinder_009.color = (0.0, 0.0, 0.0, 1.0)
ob_cylinder_009.lineart.crease_threshold = 0.0
ob_cylinder_008.location = (2.354e-06, 0.003714, 1.774e-06)
ob_cylinder_008.rotation_euler = (1.571, 1.51e-07, 1.571)
ob_cylinder_008.lock_rotations_4d = False
ob_cylinder_008.empty_display_type = 'ARROWS'
ob_cylinder_008.color = (0.0, 0.0, 0.0, 1.0)
ob_cylinder_008.lineart.crease_threshold = 0.0
ob_cylinder_007.location = (2.354e-06, 0.003714, 1.774e-06)
ob_cylinder_007.rotation_euler = (1.571, 1.51e-07, 1.571)
ob_cylinder_007.scale = (0.1, 0.1, 0.1)
ob_cylinder_007.lock_rotations_4d = False
ob_cylinder_007.empty_display_type = 'ARROWS'
ob_cylinder_007.color = (0.0, 0.0, 0.0, 1.0)
ob_cylinder_007.lineart.crease_threshold = 0.0
ob_cylinder_006.location = (2.354e-06, 0.003714, 1.774e-06)
ob_cylinder_006.rotation_euler = (1.571, 1.51e-07, 1.571)
ob_cylinder_006.scale = (0.1, 0.1, 0.1)
ob_cylinder_006.lock_rotations_4d = False
ob_cylinder_006.empty_display_type = 'ARROWS'
ob_cylinder_006.color = (0.0, 0.0, 0.0, 1.0)
ob_cylinder_006.lineart.crease_threshold = 0.0
ob_cube_043.location = (2.354e-06, 0.003714, 1.774e-06)
ob_cube_043.rotation_euler = (1.571, -1.49e-08, -18.85)
ob_cube_043.lock_rotations_4d = False
ob_cube_043.empty_display_type = 'ARROWS'
ob_cube_043.color = (0.0, 0.0, 0.0, 1.0)
ob_cube_043.lineart.crease_threshold = 0.0
ob_tube_001.location = (2.354e-06, 0.003714, 1.774e-06)
ob_tube_001.rotation_euler = (1.49e-08, -1.49e-08, -18.85)
ob_tube_001.lock_rotations_4d = False
ob_tube_001.empty_display_type = 'ARROWS'
ob_tube_001.color = (0.0, 0.0, 0.0, 1.0)
ob_tube_001.lineart.crease_threshold = 0.0
ob_tube.location = (2.354e-06, 0.003714, 1.774e-06)
ob_tube.rotation_euler = (1.49e-08, -1.49e-08, -18.85)
ob_tube.lock_rotations_4d = False
ob_tube.empty_display_type = 'ARROWS'
ob_tube.color = (0.0, 0.0, 0.0, 1.0)
ob_tube.lineart.crease_threshold = 0.0
ob_cube_042.location = (2.354e-06, 0.003714, 1.774e-06)
ob_cube_042.rotation_euler = (1.571, -1.49e-08, -18.85)
ob_cube_042.lock_rotations_4d = False
ob_cube_042.empty_display_type = 'ARROWS'
ob_cube_042.color = (0.0, 0.0, 0.0, 1.0)
ob_cube_042.lineart.crease_threshold = 0.0
ob_cylinder_005.location = (2.354e-06, 0.003714, 1.774e-06)
ob_cylinder_005.rotation_euler = (1.571, 1.51e-07, 1.571)
ob_cylinder_005.scale = (0.1, 0.1, 0.1)
ob_cylinder_005.lock_rotations_4d = False
ob_cylinder_005.empty_display_type = 'ARROWS'
ob_cylinder_005.color = (0.0, 0.0, 0.0, 1.0)
ob_cylinder_005.lineart.crease_threshold = 0.0
ob_cylinder_004.location = (2.354e-06, 0.003714, 1.774e-06)
ob_cylinder_004.rotation_euler = (1.571, 1.51e-07, 1.571)
ob_cylinder_004.scale = (0.1, 0.1, 0.1)
ob_cylinder_004.lock_rotations_4d = False
ob_cylinder_004.empty_display_type = 'ARROWS'
ob_cylinder_004.color = (0.0, 0.0, 0.0, 1.0)
ob_cylinder_004.lineart.crease_threshold = 0.0
ob_cylinder_003.location = (2.354e-06, 0.003714, 1.774e-06)
ob_cylinder_003.rotation_euler = (1.571, 1.51e-07, 1.571)
ob_cylinder_003.lock_rotations_4d = False
ob_cylinder_003.empty_display_type = 'ARROWS'
ob_cylinder_003.color = (0.0, 0.0, 0.0, 1.0)
ob_cylinder_003.lineart.crease_threshold = 0.0
ob_cylinder_002.location = (2.354e-06, 0.003714, 1.774e-06)
ob_cylinder_002.rotation_euler = (1.571, 1.51e-07, 1.571)
ob_cylinder_002.lock_rotations_4d = False
ob_cylinder_002.empty_display_type = 'ARROWS'
ob_cylinder_002.color = (0.0, 0.0, 0.0, 1.0)
ob_cylinder_002.lineart.crease_threshold = 0.0
ob_cylinder_001.location = (2.354e-06, 0.003714, 1.774e-06)
ob_cylinder_001.rotation_euler = (1.571, 1.51e-07, 1.571)
ob_cylinder_001.lock_rotations_4d = False
ob_cylinder_001.empty_display_type = 'ARROWS'
ob_cylinder_001.color = (0.0, 0.0, 0.0, 1.0)
ob_cylinder_001.lineart.crease_threshold = 0.0
ob_cylinder.location = (2.354e-06, 0.003714, 1.774e-06)
ob_cylinder.rotation_euler = (1.571, 1.51e-07, 1.571)
ob_cylinder.lock_rotations_4d = False
ob_cylinder.empty_display_type = 'ARROWS'
ob_cylinder.color = (0.0, 0.0, 0.0, 1.0)
ob_cylinder.lineart.crease_threshold = 0.0
ob_cube_037.location = (2.354e-06, 0.003714, 1.774e-06)
ob_cube_037.rotation_euler = (1.571, 1.51e-07, 1.571)
ob_cube_037.lock_rotations_4d = False
ob_cube_037.empty_display_type = 'ARROWS'
ob_cube_037.color = (0.0, 0.0, 0.0, 1.0)
ob_cube_037.lineart.crease_threshold = 0.0
ob_cube_036.location = (2.354e-06, 0.003714, 1.774e-06)
ob_cube_036.rotation_euler = (1.571, 1.51e-07, 1.571)
ob_cube_036.lock_rotations_4d = False
ob_cube_036.empty_display_type = 'ARROWS'
ob_cube_036.color = (0.0, 0.0, 0.0, 1.0)
ob_cube_036.lineart.crease_threshold = 0.0
ob_cube_035.location = (2.354e-06, 0.003714, 1.774e-06)
ob_cube_035.rotation_euler = (1.571, 1.51e-07, 1.571)
ob_cube_035.lock_rotations_4d = False
ob_cube_035.empty_display_type = 'ARROWS'
ob_cube_035.color = (0.0, 0.0, 0.0, 1.0)
ob_cube_035.lineart.crease_threshold = 0.0
ob_cube_034.location = (2.354e-06, 0.003714, 1.774e-06)
ob_cube_034.rotation_euler = (1.571, 1.51e-07, 1.571)
ob_cube_034.lock_rotations_4d = False
ob_cube_034.empty_display_type = 'ARROWS'
ob_cube_034.color = (0.0, 0.0, 0.0, 1.0)
ob_cube_034.lineart.crease_threshold = 0.0
ob_cube_032.location = (2.354e-06, 0.003714, 1.774e-06)
ob_cube_032.rotation_euler = (1.571, 1.51e-07, 1.571)
ob_cube_032.lock_rotations_4d = False
ob_cube_032.empty_display_type = 'ARROWS'
ob_cube_032.color = (0.0, 0.0, 0.0, 1.0)
ob_cube_032.lineart.crease_threshold = 0.0
ob_cube_031.location = (2.354e-06, 0.003714, 1.774e-06)
ob_cube_031.rotation_euler = (1.571, 1.51e-07, 1.571)
ob_cube_031.lock_rotations_4d = False
ob_cube_031.empty_display_type = 'ARROWS'
ob_cube_031.color = (0.0, 0.0, 0.0, 1.0)
ob_cube_031.lineart.crease_threshold = 0.0
ob_cube_030.location = (2.354e-06, 0.003714, 1.774e-06)
ob_cube_030.rotation_euler = (1.571, 1.51e-07, 1.571)
ob_cube_030.lock_rotations_4d = False
ob_cube_030.empty_display_type = 'ARROWS'
ob_cube_030.color = (0.0, 0.0, 0.0, 1.0)
ob_cube_030.lineart.crease_threshold = 0.0
ob_cube_028.location = (2.354e-06, 0.003714, 1.774e-06)
ob_cube_028.rotation_euler = (1.571, 1.51e-07, 1.571)
ob_cube_028.lock_rotations_4d = False
ob_cube_028.empty_display_type = 'ARROWS'
ob_cube_028.color = (0.0, 0.0, 0.0, 1.0)
ob_cube_028.lineart.crease_threshold = 0.0
ob_cube_024.location = (2.354e-06, 0.003714, 1.774e-06)
ob_cube_024.rotation_euler = (1.571, 1.51e-07, 1.571)
ob_cube_024.lock_rotations_4d = False
ob_cube_024.empty_display_type = 'ARROWS'
ob_cube_024.color = (0.0, 0.0, 0.0, 1.0)
ob_cube_024.lineart.crease_threshold = 0.0
ob_cube_023.location = (2.354e-06, 0.003714, 1.774e-06)
ob_cube_023.rotation_euler = (1.571, 1.51e-07, 1.571)
ob_cube_023.lock_rotations_4d = False
ob_cube_023.empty_display_type = 'ARROWS'
ob_cube_023.color = (0.0, 0.0, 0.0, 1.0)
ob_cube_023.lineart.crease_threshold = 0.0
ob_cube_022.location = (2.354e-06, 0.003714, 1.774e-06)
ob_cube_022.rotation_euler = (1.571, 1.51e-07, 1.571)
ob_cube_022.lock_rotations_4d = False
ob_cube_022.empty_display_type = 'ARROWS'
ob_cube_022.color = (0.0, 0.0, 0.0, 1.0)
ob_cube_022.lineart.crease_threshold = 0.0
ob_cube_007.location = (2.354e-06, 0.003714, 1.774e-06)
ob_cube_007.rotation_euler = (1.571, 1.51e-07, 1.571)
ob_cube_007.lock_rotations_4d = False
ob_cube_007.empty_display_type = 'ARROWS'
ob_cube_007.color = (0.0, 0.0, 0.0, 1.0)
ob_cube_007.lineart.crease_threshold = 0.0
ob_cube_006.location = (2.354e-06, 0.003714, 1.774e-06)
ob_cube_006.rotation_euler = (1.571, 1.51e-07, 1.571)
ob_cube_006.lock_rotations_4d = False
ob_cube_006.empty_display_type = 'ARROWS'
ob_cube_006.color = (0.0, 0.0, 0.0, 1.0)
ob_cube_006.lineart.crease_threshold = 0.0
ob_cube_005.location = (2.354e-06, 0.003714, 1.774e-06)
ob_cube_005.rotation_euler = (1.571, 1.51e-07, 1.571)
ob_cube_005.lock_rotations_4d = False
ob_cube_005.empty_display_type = 'ARROWS'
ob_cube_005.color = (0.0, 0.0, 0.0, 1.0)
ob_cube_005.lineart.crease_threshold = 0.0
ob_cube_001.location = (2.354e-06, 0.003714, 1.774e-06)
ob_cube_001.rotation_euler = (1.571, 1.51e-07, 1.571)
ob_cube_001.lock_rotations_4d = False
ob_cube_001.empty_display_type = 'ARROWS'
ob_cube_001.color = (0.0, 0.0, 0.0, 1.0)
ob_cube_001.lineart.crease_threshold = 0.0
ob_plane_002.location = (2.354e-06, 0.003714, 1.773e-06)
ob_plane_002.rotation_euler = (1.49e-08, -1.49e-08, -18.85)
ob_plane_002.lock_rotations_4d = False
ob_plane_002.empty_display_type = 'ARROWS'
ob_plane_002.color = (0.0, 0.0, 0.0, 1.0)
ob_plane_002.lineart.crease_threshold = 0.0
ob_camera.location = (10.0, -10.0, 10.0)
ob_camera.rotation_euler = (1.047, 0.01082, 0.7854)
ob_camera.lock_rotations_4d = False
ob_camera.empty_display_type = 'ARROWS'
ob_camera.color = (0.0, 0.0, 0.0, 1.0)
ob_camera.lineart.crease_threshold = 0.0
ob_sphere.location = (-0.02993, 0.1261, 0.07312)
ob_sphere.rotation_euler = (1.571, -0.0, 1.571)
ob_sphere.lock_rotations_4d = False
ob_sphere.empty_display_type = 'ARROWS'
ob_sphere.color = (0.0, 0.0, 0.0, 1.0)
ob_sphere.show_instancer_for_render = False
ob_sphere.instance_type = 'VERTS'
ob_sphere.use_instance_vertices_rotation = True
ob_sphere.lineart.crease_threshold = 0.0
ob_lamp_001.parent = ob_sphere
ob_lamp_001.matrix_parent_inverse = Matrix(((-4.371e-08, 1.0, -2.118e-22, -0.1261), (4.371e-08, 1.911e-15, 1.0, -0.07312), (1.0, 4.371e-08, -4.371e-08, 0.02993), (0.0, 0.0, 0.0, 1.0)))
ob_lamp_001.location = (-0.02993, 0.1261, 0.07312)
ob_lamp_001.rotation_euler = (1.571, -0.0, 1.571)
ob_lamp_001.lock_rotations_4d = False
ob_lamp_001.empty_display_type = 'ARROWS'
ob_lamp_001.color = (0.0, 0.0, 0.0, 1.0)
ob_lamp_001.lineart.crease_threshold = 0.0

# ---- collection membership
col_collection_1.objects.link(ob_plane_028)
col_collection_1.objects.link(ob_plane_027)
col_collection_1.objects.link(ob_plane_026)
col_collection_1.objects.link(ob_plane_025)
col_collection_1.objects.link(ob_plane_024)
col_collection_1.objects.link(ob_plane_023)
col_collection_1.objects.link(ob_plane_022)
col_collection_1.objects.link(ob_plane_021)
col_collection_1.objects.link(ob_plane_020)
col_collection_1.objects.link(ob_plane_019)
col_collection_1.objects.link(ob_plane_018)
col_collection_1.objects.link(ob_plane_017)
col_collection_1.objects.link(ob_plane_016)
col_collection_1.objects.link(ob_plane_015)
col_collection_1.objects.link(ob_plane_014)
col_collection_1.objects.link(ob_plane_013)
col_collection_1.objects.link(ob_plane_012)
col_collection_1.objects.link(ob_plane_011)
col_collection_1.objects.link(ob_plane_010)
col_collection_1.objects.link(ob_plane_009)
col_collection_1.objects.link(ob_plane_008)
col_collection_1.objects.link(ob_plane_007)
col_collection_1.objects.link(ob_plane_006)
col_collection_1.objects.link(ob_plane_005)
col_collection_1.objects.link(ob_plane_004)
col_collection_1.objects.link(ob_plane_003)
col_collection_1.objects.link(ob_plane_001)
col_collection_1.objects.link(ob_plane)
col_collection_1.objects.link(ob_cylinder_011)
col_collection_1.objects.link(ob_cylinder_010)
col_collection_1.objects.link(ob_cylinder_009)
col_collection_1.objects.link(ob_cylinder_008)
col_collection_1.objects.link(ob_cylinder_007)
col_collection_1.objects.link(ob_cylinder_006)
col_collection_1.objects.link(ob_cube_043)
col_collection_1.objects.link(ob_tube_001)
col_collection_1.objects.link(ob_tube)
col_collection_1.objects.link(ob_cube_042)
col_collection_1.objects.link(ob_cylinder_005)
col_collection_1.objects.link(ob_cylinder_004)
col_collection_1.objects.link(ob_cylinder_003)
col_collection_1.objects.link(ob_cylinder_002)
col_collection_1.objects.link(ob_cylinder_001)
col_collection_1.objects.link(ob_cylinder)
col_collection_1.objects.link(ob_cube_037)
col_collection_1.objects.link(ob_cube_036)
col_collection_1.objects.link(ob_cube_035)
col_collection_1.objects.link(ob_cube_034)
col_collection_1.objects.link(ob_cube_032)
col_collection_1.objects.link(ob_cube_031)
col_collection_1.objects.link(ob_cube_030)
col_collection_1.objects.link(ob_cube_028)
col_collection_1.objects.link(ob_cube_024)
col_collection_1.objects.link(ob_cube_023)
col_collection_1.objects.link(ob_cube_022)
col_collection_1.objects.link(ob_cube_007)
col_collection_1.objects.link(ob_cube_006)
col_collection_1.objects.link(ob_cube_005)
col_collection_1.objects.link(ob_cube_001)
col_collection_1.objects.link(ob_plane_002)
col_collection_2.objects.link(ob_camera)
col_collection_3.objects.link(ob_sphere)
col_collection_3.objects.link(ob_lamp_001)

# ---- scene / render settings (as saved in the file)
scene.camera = ob_camera
scene.frame_start = 1; scene.frame_end = 250; scene.frame_set(1)
scene.render.engine = 'BLENDER_EEVEE_NEXT'
scene.render.image_settings.color_mode = 'RGB'
scene.render.image_settings.compression = 90
scene.render.resolution_x = 128
scene.render.resolution_y = 128
scene.render.pixel_aspect_x = 100.0
scene.render.pixel_aspect_y = 100.0
scene.render.fps = 25
scene.render.dither_intensity = 0.0
scene.render.use_compositing = False
scene.render.use_sequencer = False
scene.render.bake_bias = 0.0
scene.render.use_stamp_time = False
scene.render.use_stamp_date = False
scene.render.use_stamp_frame = False
scene.render.use_stamp_camera = False
scene.render.use_stamp_scene = False
scene.render.use_stamp_filename = False
scene.render.use_stamp_render_time = False
scene.render.stamp_font_size = 0
scene.cycles.use_denoising = False
scene.cycles.samples = 10
scene.cycles.sampling_pattern = 'TABULATED_SOBOL'
scene.cycles.light_sampling_threshold = 0.0
scene.cycles.use_adaptive_sampling = False
scene.cycles.use_light_tree = False
scene.cycles.blur_glossy = 0.0
scene.cycles.volume_bounces = 1
scene.cycles.pixel_filter_type = 'GAUSSIAN'
scene.cycles.sample_clamp_indirect = 0.0
scene.view_settings.view_transform = 'Raw'
bpy.context.view_layer.update()
